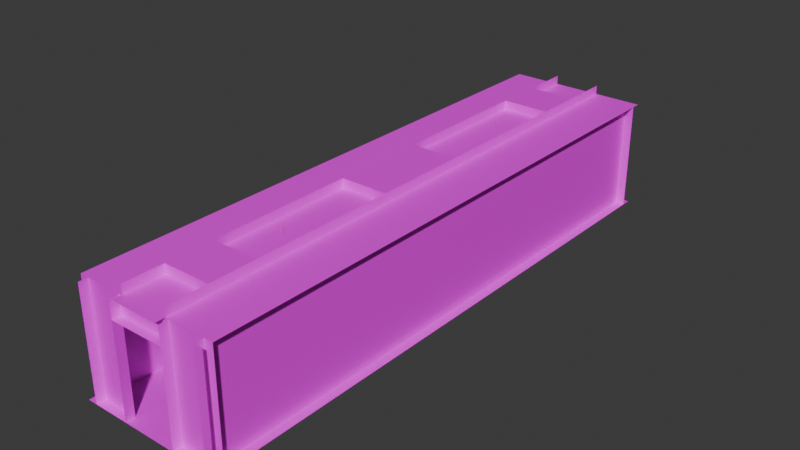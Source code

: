 # Source: ez_hall1.blend  (saved by Blender 4.5.90; exported with 4.5.12 LTS)
import bpy
from mathutils import Matrix  # noqa: F401  (used for matrix-valued properties, if any)

bpy.ops.wm.read_factory_settings(use_empty=True)
scene = bpy.context.scene
scene.name = 'Scene'

# ---- images (referenced by path relative to the original .blend; pixels are not part of the script)
import os
ASSET_DIR = os.environ.get("B2B_ASSET_DIR", "")  # directory of the original .blend (textures are referenced by path, not embedded)
HERE = os.path.dirname(os.path.abspath(__file__))  # packed textures are extracted next to this script under _unpacked/

def load_image(name, relpath, width, height, colorspace="sRGB"):
    """Load a texture the original file referenced (path relative to the .blend, or extracted next to this script)."""
    p = next((c for c in (os.path.join(HERE, relpath), os.path.join(ASSET_DIR, relpath)) if relpath and os.path.exists(c)), "")
    if p:
        img = bpy.data.images.load(p, check_existing=True)
        img.name = name
    else:  # same state as the original file: an image datablock whose file is absent (Cycles renders it pink)
        img = bpy.data.images.new(name, width, height)
        img.source = "FILE"
        img.filepath = "//" + (relpath or name)
    img.colorspace_settings.name = colorspace
    return img
img_2_office_lamps_dif_jpg = load_image('2_office_lamps_dif.jpg', '2_office_lamps_dif.jpg', 1024, 1024, 'sRGB')
img_officewall_jpg = load_image('officewall.jpg', 'officewall.jpg', 1024, 1024, 'sRGB')
img_room2z3_lm1_png = load_image('room2z3_lm1.png', 'room2z3_lm1.png', 1024, 1024, 'Non-Color')
img_ceiling_jpg = load_image('ceiling.jpg', 'ceiling.jpg', 1024, 1024, 'sRGB')
img_misc_jpg = load_image('misc.jpg', 'misc.jpg', 1024, 1024, 'sRGB')
img_tilefloor_jpg = load_image('tilefloor.jpg', 'tilefloor.jpg', 1024, 1024, 'sRGB')
img_metal_jpg = load_image('metal.jpg', 'metal.jpg', 1024, 1024, 'sRGB')
img_metalpanels_jpg = load_image('metalpanels.jpg', 'metalpanels.jpg', 1024, 1024, 'sRGB')

# ---- materials (node trees are filled in below, after node groups)
mat_2_office_lamps_dif = bpy.data.materials.new('2_office_lamps_dif')
mat_officewall = bpy.data.materials.new('officewall')
mat_ceiling = bpy.data.materials.new('ceiling')
mat_misc = bpy.data.materials.new('misc')
mat_tilefloor = bpy.data.materials.new('tilefloor')
mat_metal = bpy.data.materials.new('metal')
mat_metalpanels = bpy.data.materials.new('metalpanels')

# ---- material node trees
mat_2_office_lamps_dif.use_nodes = True; mat_2_office_lamps_dif.node_tree.nodes.clear()
_N = mat_2_office_lamps_dif.node_tree.nodes; _L = mat_2_office_lamps_dif.node_tree.links
n0 = _N.new('ShaderNodeOutputMaterial'); n0.name = 'Material Output'; n0.location = (600, 0)
n1 = _N.new('ShaderNodeBsdfPrincipled'); n1.name = 'Principled BSDF'; n1.location = (350, 0)
n2 = _N.new('ShaderNodeTexImage'); n2.name = 'Image Texture'; n2.location = (-600, 100)
n2.image = img_2_office_lamps_dif_jpg
_L.new(n1.outputs[0], n0.inputs[0])
_L.new(n2.outputs[0], n1.inputs[0])
n0.is_active_output = True
mat_officewall.use_nodes = True; mat_officewall.node_tree.nodes.clear()
_N = mat_officewall.node_tree.nodes; _L = mat_officewall.node_tree.links
n0 = _N.new('ShaderNodeOutputMaterial'); n0.name = 'Material Output'; n0.location = (600, 0)
n1 = _N.new('ShaderNodeBsdfPrincipled'); n1.name = 'Principled BSDF'; n1.location = (350, 0)
n2 = _N.new('ShaderNodeTexImage'); n2.name = 'Image Texture'; n2.location = (-600, 100)
n2.image = img_officewall_jpg
n3 = _N.new('ShaderNodeTexImage'); n3.name = 'Image Texture.001'; n3.location = (-600, 300)
n3.image = img_room2z3_lm1_png
_L.new(n1.outputs[0], n0.inputs[0])
_L.new(n2.outputs[0], n1.inputs[0])
n0.is_active_output = True
mat_ceiling.use_nodes = True; mat_ceiling.node_tree.nodes.clear()
_N = mat_ceiling.node_tree.nodes; _L = mat_ceiling.node_tree.links
n0 = _N.new('ShaderNodeOutputMaterial'); n0.name = 'Material Output'; n0.location = (600, 0)
n1 = _N.new('ShaderNodeBsdfPrincipled'); n1.name = 'Principled BSDF'; n1.location = (350, 0)
n2 = _N.new('ShaderNodeTexImage'); n2.name = 'Image Texture'; n2.location = (-600, 100)
n2.image = img_ceiling_jpg
n3 = _N.new('ShaderNodeTexImage'); n3.name = 'Image Texture.001'; n3.location = (-600, 300)
n3.image = img_room2z3_lm1_png
_L.new(n1.outputs[0], n0.inputs[0])
_L.new(n2.outputs[0], n1.inputs[0])
n0.is_active_output = True
mat_misc.use_nodes = True; mat_misc.node_tree.nodes.clear()
_N = mat_misc.node_tree.nodes; _L = mat_misc.node_tree.links
n0 = _N.new('ShaderNodeOutputMaterial'); n0.name = 'Material Output'; n0.location = (600, 0)
n1 = _N.new('ShaderNodeBsdfPrincipled'); n1.name = 'Principled BSDF'; n1.location = (350, 0)
n2 = _N.new('ShaderNodeTexImage'); n2.name = 'Image Texture'; n2.location = (-600, 100)
n2.image = img_misc_jpg
n3 = _N.new('ShaderNodeTexImage'); n3.name = 'Image Texture.001'; n3.location = (-600, 300)
n3.image = img_room2z3_lm1_png
_L.new(n1.outputs[0], n0.inputs[0])
_L.new(n2.outputs[0], n1.inputs[0])
n0.is_active_output = True
mat_tilefloor.use_nodes = True; mat_tilefloor.node_tree.nodes.clear()
_N = mat_tilefloor.node_tree.nodes; _L = mat_tilefloor.node_tree.links
n0 = _N.new('ShaderNodeOutputMaterial'); n0.name = 'Material Output'; n0.location = (600, 0)
n1 = _N.new('ShaderNodeBsdfPrincipled'); n1.name = 'Principled BSDF'; n1.location = (350, 0)
n2 = _N.new('ShaderNodeTexImage'); n2.name = 'Image Texture'; n2.location = (-600, 100)
n2.image = img_tilefloor_jpg
n3 = _N.new('ShaderNodeTexImage'); n3.name = 'Image Texture.001'; n3.location = (-600, 300)
n3.image = img_room2z3_lm1_png
_L.new(n1.outputs[0], n0.inputs[0])
_L.new(n2.outputs[0], n1.inputs[0])
n0.is_active_output = True
mat_metal.use_nodes = True; mat_metal.node_tree.nodes.clear()
_N = mat_metal.node_tree.nodes; _L = mat_metal.node_tree.links
n0 = _N.new('ShaderNodeOutputMaterial'); n0.name = 'Material Output'; n0.location = (600, 0)
n1 = _N.new('ShaderNodeBsdfPrincipled'); n1.name = 'Principled BSDF'; n1.location = (350, 0)
n2 = _N.new('ShaderNodeTexImage'); n2.name = 'Image Texture'; n2.location = (-600, 100)
n2.image = img_metal_jpg
n3 = _N.new('ShaderNodeTexImage'); n3.name = 'Image Texture.001'; n3.location = (-600, 300)
n3.image = img_room2z3_lm1_png
_L.new(n1.outputs[0], n0.inputs[0])
_L.new(n2.outputs[0], n1.inputs[0])
n0.is_active_output = True
mat_metalpanels.use_nodes = True; mat_metalpanels.node_tree.nodes.clear()
_N = mat_metalpanels.node_tree.nodes; _L = mat_metalpanels.node_tree.links
n0 = _N.new('ShaderNodeOutputMaterial'); n0.name = 'Material Output'; n0.location = (600, 0)
n1 = _N.new('ShaderNodeBsdfPrincipled'); n1.name = 'Principled BSDF'; n1.location = (350, 0)
n2 = _N.new('ShaderNodeTexImage'); n2.name = 'Image Texture'; n2.location = (-600, 100)
n2.image = img_metalpanels_jpg
n3 = _N.new('ShaderNodeTexImage'); n3.name = 'Image Texture.001'; n3.location = (-600, 300)
n3.image = img_room2z3_lm1_png
_L.new(n1.outputs[0], n0.inputs[0])
_L.new(n2.outputs[0], n1.inputs[0])
n0.is_active_output = True

# ---- world
world_world = bpy.data.worlds.new('World'); scene.world = world_world
world_world.use_nodes = True; world_world.node_tree.nodes.clear()
_N = world_world.node_tree.nodes; _L = world_world.node_tree.links
n0 = _N.new('ShaderNodeOutputWorld'); n0.name = 'World Output'; n0.location = (300, 300)
n1 = _N.new('ShaderNodeBackground'); n1.name = 'Background'; n1.location = (10, 300)
n1.inputs[0].default_value = (0.05088, 0.05088, 0.05088, 1.0)
_L.new(n1.outputs[0], n0.inputs[0])
n0.is_active_output = True
world_world.color = (0.05088, 0.05088, 0.05088)
world_world.sun_shadow_jitter_overblur = 0.0

# ---- meshes
me_2_office_lamps_dif_0 = bpy.data.meshes.new('2_office_lamps_dif_0')
me_2_office_lamps_dif_0.from_pydata([(0.09895, -3.406, -0.334), (-0.0003934, -3.199, -0.2091), (-0.0003934, -3.428, -0.334), (0.1786, -3.057, -0.334), (0.09895, -2.993, -0.334), (-0.0003934, -2.97, -0.334), (-0.1794, -3.342, -0.334), (-0.1794, -3.057, -0.334), (-0.09974, -2.993, -0.334), (-0.07653, -3.224, -0.1513), (-0.04745, -3.264, -0.1513), (-0.05527, -3.275, -0.2459), (-0.08918, -3.228, -0.2459), (-0.07653, -3.175, -0.1513), (-0.08918, -3.17, -0.2459), (-0.04745, -3.135, -0.1513), (-0.0003934, -3.106, -0.2459), (0.05448, -3.275, -0.2459), (0.0884, -3.228, -0.2459), (0.07574, -3.175, -0.1513), (0.04666, -3.135, -0.1513), (0.05448, -3.124, -0.2459), (-0.0003934, -3.279, -0.1513), (0.1476, -3.317, -0.2893), (0.1841, -3.241, -0.2893), (0.08171, -3.37, -0.2893), (0.1786, -3.342, -0.334), (0.2228, -3.25, -0.334), (0.0884, -3.17, -0.2459), (0.1841, -3.157, -0.2893), (0.2228, -3.148, -0.334), (0.08171, -3.029, -0.2893), (-0.0003934, -3.01, -0.2893), (-0.1483, -3.081, -0.2893), (-0.0003934, -3.389, -0.2893), (-0.0003934, -3.293, -0.2459), (-0.0825, -3.37, -0.2893), (-0.09974, -3.406, -0.334), (-0.1483, -3.317, -0.2893), (-0.1849, -3.241, -0.2893), (-0.2236, -3.25, -0.334), (-0.05527, -3.124, -0.2459), (-0.1849, -3.157, -0.2893), (-0.2236, -3.148, -0.334), (-0.0003934, -3.197, 0.334), (-0.002459, -3.199, 0.334), (0.001672, -3.199, -0.1646), (0.001672, -3.199, 0.334), (-0.0003934, -3.201, -0.1646), (-0.0003934, -3.201, 0.334), (-0.0003934, -3.197, -0.1646), (-0.002459, -3.199, -0.1646), (-0.0003934, -3.164, -0.2247), (-0.0337, -3.142, -0.2647), (-0.03114, -3.182, -0.2247), (-0.05808, -3.166, -0.2647), (-0.06701, -3.199, -0.2647), (-0.03114, -3.217, -0.2247), (-0.05808, -3.233, -0.2647), (-0.0337, -3.257, -0.2647), (-0.0003934, -3.235, -0.2247), (-0.02924, -3.149, -0.2777), (-0.0003934, -3.142, -0.2777), (-0.05808, -3.199, -0.2777), (-0.05035, -3.228, -0.2777), (-0.02924, -3.249, -0.2777), (0.03291, -3.257, -0.2647), (-0.0003934, -3.266, -0.2647), (0.03035, -3.217, -0.2247), (0.05729, -3.233, -0.2647), (0.06622, -3.199, -0.2647), (0.03035, -3.182, -0.2247), (0.05729, -3.166, -0.2647), (0.03291, -3.142, -0.2647), (-0.0003934, -3.133, -0.2647), (0.02845, -3.249, -0.2777), (-0.0003934, -3.257, -0.2777), (0.04957, -3.228, -0.2777), (0.05729, -3.199, -0.2777), (0.04957, -3.17, -0.2777), (0.02845, -3.149, -0.2777), (-0.01705, -3.17, -0.2873), (-0.0003934, -3.166, -0.2873), (-0.02924, -3.183, -0.2873), (-0.05035, -3.17, -0.2777), (-0.0337, -3.199, -0.2873), (-0.02924, -3.216, -0.2873), (-0.01705, -3.228, -0.2873), (-0.0003934, -3.233, -0.2873), (0.01626, -3.228, -0.2873), (0.02845, -3.216, -0.2873), (0.03291, -3.199, -0.2873), (0.02845, -3.183, -0.2873), (0.01626, -3.17, -0.2873), (-0.0003934, -3.199, -0.2907), (0.1476, -3.081, -0.2893), (-0.0825, -3.029, -0.2893), (-0.0003934, -3.119, -0.1513), (0.07574, -3.224, -0.1513), (0.04666, -3.264, -0.1513), (0.0003933, 3.199, -0.2091), (-0.2228, 3.25, -0.334), (-0.1786, 3.057, -0.334), (-0.09895, 2.993, -0.334), (0.2236, 3.148, -0.334), (0.04745, 3.264, -0.1513), (0.07653, 3.175, -0.1513), (0.07653, 3.224, -0.1513), (0.05527, 3.275, -0.2459), (0.08918, 3.228, -0.2459), (0.04745, 3.135, -0.1513), (0.05527, 3.124, -0.2459), (0.0003933, 3.106, -0.2459), (-0.0884, 3.228, -0.2459), (-0.04666, 3.264, -0.1513), (-0.07574, 3.175, -0.1513), (-0.04666, 3.135, -0.1513), (0.0003934, 3.279, -0.1513), (-0.1476, 3.317, -0.2893), (-0.1841, 3.241, -0.2893), (-0.05448, 3.275, -0.2459), (-0.09895, 3.406, -0.334), (0.0003935, 3.389, -0.2893), (-0.08171, 3.37, -0.2893), (-0.1786, 3.342, -0.334), (-0.0884, 3.17, -0.2459), (-0.1841, 3.157, -0.2893), (-0.2228, 3.148, -0.334), (-0.08171, 3.029, -0.2893), (0.0003932, 3.01, -0.2893), (-0.05448, 3.124, -0.2459), (0.1794, 3.057, -0.334), (0.1483, 3.081, -0.2893), (0.09974, 2.993, -0.334), (0.0003932, 2.97, -0.334), (0.0825, 3.37, -0.2893), (0.0003935, 3.428, -0.334), (0.09974, 3.406, -0.334), (0.1483, 3.317, -0.2893), (0.1794, 3.342, -0.334), (0.1849, 3.241, -0.2893), (0.2236, 3.25, -0.334), (0.08918, 3.17, -0.2459), (0.1849, 3.157, -0.2893), (0.0003933, 3.201, 0.334), (0.0003933, 3.197, 0.334), (-0.001672, 3.199, -0.1646), (-0.001672, 3.199, 0.334), (0.0003933, 3.197, -0.1646), (0.0003933, 3.201, -0.1646), (0.002459, 3.199, 0.334), (0.002459, 3.199, -0.1646), (0.0337, 3.142, -0.2647), (0.0003933, 3.133, -0.2647), (0.03114, 3.182, -0.2247), (0.05808, 3.166, -0.2647), (0.06701, 3.199, -0.2647), (0.03114, 3.217, -0.2247), (0.05808, 3.233, -0.2647), (0.0337, 3.257, -0.2647), (0.0003934, 3.266, -0.2647), (0.02924, 3.149, -0.2777), (0.05035, 3.17, -0.2777), (0.05808, 3.199, -0.2777), (0.02924, 3.249, -0.2777), (0.0003934, 3.257, -0.2777), (0.0003934, 3.235, -0.2247), (-0.03291, 3.257, -0.2647), (-0.03035, 3.217, -0.2247), (-0.05729, 3.233, -0.2647), (-0.06622, 3.199, -0.2647), (-0.03035, 3.182, -0.2247), (-0.05729, 3.166, -0.2647), (-0.03291, 3.142, -0.2647), (0.0003933, 3.164, -0.2247), (-0.02845, 3.249, -0.2777), (-0.04957, 3.228, -0.2777), (-0.05729, 3.199, -0.2777), (-0.04957, 3.17, -0.2777), (-0.02845, 3.149, -0.2777), (0.01705, 3.17, -0.2873), (0.0003933, 3.142, -0.2777), (0.0003933, 3.166, -0.2873), (0.02924, 3.183, -0.2873), (0.0337, 3.199, -0.2873), (0.02924, 3.216, -0.2873), (0.05035, 3.228, -0.2777), (0.01705, 3.228, -0.2873), (0.0003934, 3.233, -0.2873), (-0.01626, 3.228, -0.2873), (-0.02845, 3.216, -0.2873), (-0.03291, 3.199, -0.2873), (-0.02845, 3.183, -0.2873), (-0.01626, 3.17, -0.2873), (0.0003933, 3.199, -0.2907), (0.0003934, 3.293, -0.2459), (-0.1476, 3.081, -0.2893), (0.0825, 3.029, -0.2893), (0.0003933, 3.119, -0.1513), (-0.07574, 3.224, -0.1513)], [], [(0, 2, 1), (26, 0, 1), (27, 26, 1), (30, 27, 1), (3, 30, 1), (4, 3, 1), (5, 4, 1), (37, 1, 2), (6, 1, 37), (40, 1, 6), (43, 1, 40), (7, 1, 43), (8, 1, 7), (5, 1, 8), (9, 10, 22), (98, 19, 97, 15), (107, 109, 108, 105), (18, 28, 19, 98), (28, 21, 20, 19), (120, 113, 199, 114), (9, 12, 11, 10), (198, 112, 111, 110), (39, 12, 14, 42), (97, 16, 41, 15), (35, 17, 99, 22), (125, 130, 116, 115), (12, 39, 38, 11), (5, 32, 31, 4), (37, 36, 38, 6), (6, 38, 39, 40), (142, 143, 140, 109), (40, 39, 42, 43), (43, 42, 33, 7), (131, 132, 197, 133), (120, 195, 122, 123), (103, 128, 196, 102), (26, 23, 25, 0), (8, 96, 32, 5), (17, 35, 34, 25), (0, 25, 34, 2), (124, 118, 123, 121), (101, 119, 118, 124), (132, 143, 142, 111), (127, 126, 119, 101), (139, 138, 140, 141), (144, 147, 145, 150), (149, 146, 147, 144), (145, 147, 146, 148), (44, 47, 46, 50), (47, 49, 48, 46), (52, 74, 53), (71, 72, 73, 52), (54, 55, 56), (157, 154, 156, 158), (60, 66, 69, 68), (60, 59, 67), (62, 74, 73, 80), (162, 155, 152, 161), (79, 72, 70, 78), (78, 70, 69, 77), (61, 53, 74, 62), (164, 159, 158, 186), (60, 67, 66), (174, 171, 173, 153), (57, 54, 56, 58), (71, 70, 72), (166, 157, 159, 160), (52, 73, 74), (76, 67, 59, 65), (65, 59, 58, 64), (165, 160, 159, 164), (178, 172, 170, 177), (84, 55, 53, 61), (181, 153, 173, 179), (80, 93, 82, 62), (183, 162, 161, 180), (92, 79, 78, 91), (182, 181, 179, 193), (190, 176, 175, 189), (89, 75, 76, 88), (91, 78, 77, 90), (87, 65, 64, 86), (86, 64, 63, 85), (184, 163, 162, 183), (83, 84, 61, 81), (181, 182, 180, 161), (94, 81, 82), (94, 83, 81), (94, 85, 83), (94, 86, 85), (94, 87, 86), (94, 88, 87), (94, 89, 88), (94, 90, 89), (94, 91, 90), (94, 92, 91), (94, 93, 92), (94, 82, 93), (17, 25, 23), (122, 195, 108, 135), (95, 31, 21), (96, 33, 41), (24, 29, 28, 18), (130, 125, 126, 196), (11, 38, 36), (19, 20, 97), (114, 106, 107, 117), (114, 199, 110, 106), (31, 32, 16, 21), (14, 41, 33, 42), (121, 136, 100), (124, 121, 100), (101, 124, 100), (127, 101, 100), (102, 127, 100), (103, 102, 100), (134, 103, 100), (137, 100, 136), (139, 100, 137), (141, 100, 139), (104, 100, 141), (131, 100, 104), (133, 100, 131), (134, 100, 133), (107, 105, 117), (195, 120, 114, 117), (113, 125, 115, 199), (105, 108, 195, 117), (130, 112, 198, 116), (17, 18, 98, 99), (13, 14, 12, 9), (110, 111, 142, 106), (21, 16, 97, 20), (14, 13, 15, 41), (10, 11, 35, 22), (21, 28, 29, 95), (135, 137, 136, 122), (137, 135, 138, 139), (41, 16, 32, 96), (163, 156, 155, 162), (141, 140, 143, 104), (104, 143, 132, 131), (2, 34, 36, 37), (111, 112, 129, 197), (7, 33, 96, 8), (4, 31, 95, 3), (129, 134, 133, 197), (188, 165, 164, 187), (3, 95, 29, 30), (121, 123, 122, 136), (102, 196, 126, 127), (23, 24, 18, 17), (134, 129, 128, 103), (27, 24, 23, 26), (106, 142, 109, 107), (99, 98, 15, 13), (51, 48, 49, 45), (45, 44, 50, 51), (150, 145, 148, 151), (174, 153, 152), (199, 115, 198, 110), (154, 155, 156), (54, 52, 53, 55), (157, 158, 159), (167, 168, 166, 160), (30, 29, 24, 27), (77, 69, 66, 75), (63, 56, 55, 84), (177, 170, 169, 176), (176, 169, 167, 175), (175, 167, 160, 165), (57, 58, 59, 60), (168, 167, 169), (68, 69, 70, 71), (171, 170, 172), (171, 172, 173), (174, 152, 155, 154), (186, 158, 156, 163), (179, 173, 172, 178), (75, 66, 67, 76), (64, 58, 56, 63), (80, 73, 72, 79), (161, 152, 153, 181), (90, 77, 75, 89), (193, 179, 178, 192), (118, 119, 113, 120), (191, 177, 176, 190), (192, 178, 177, 191), (189, 175, 165, 188), (185, 186, 163, 184), (186, 185, 187, 164), (88, 76, 65, 87), (84, 83, 85, 63), (81, 61, 62, 82), (93, 80, 79, 92), (194, 180, 182), (194, 183, 180), (194, 184, 183), (194, 185, 184), (194, 187, 185), (194, 188, 187), (194, 189, 188), (194, 190, 189), (194, 191, 190), (194, 192, 191), (194, 193, 192), (194, 182, 193), (120, 123, 118), (128, 129, 112, 130), (196, 128, 130), (197, 132, 111), (119, 126, 125, 113), (168, 169, 170, 171), (108, 138, 135), (115, 116, 198), (99, 13, 9, 22), (49, 47, 44, 45), (34, 35, 11, 36), (144, 150, 151, 149), (109, 140, 138, 108)])
_uv = me_2_office_lamps_dif_0.uv_layers.new(name='DiffuseUVMap')
_uv.uv.foreach_set('vector', [0.4287, 0.3659, 0.3951, 0.4389, 0.7006, 0.5256, 0.4753, 0.3018, 0.4287, 0.3659, 0.7006, 0.5256, 0.5431, 0.2535, 0.4753, 0.3018, 0.7006, 0.5256, 0.616, 0.2205, 0.5431, 0.2535, 0.7006, 0.5256, 0.6992, 0.21, 0.616, 0.2205, 0.7006, 0.5256, 0.7787, 0.2193, 0.6992, 0.21, 0.7006, 0.5256, 0.854, 0.2484, 0.7787, 0.2193, 0.7006, 0.5256, 0.4287, 0.3659, 0.7006, 0.5256, 0.3951, 0.4389, 0.4753, 0.3018, 0.7006, 0.5256, 0.4287, 0.3659, 0.5431, 0.2535, 0.7006, 0.5256, 0.4753, 0.3018, 0.616, 0.2205, 0.7006, 0.5256, 0.5431, 0.2535, 0.6992, 0.21, 0.7006, 0.5256, 0.616, 0.2205, 0.7787, 0.2193, 0.7006, 0.5256, 0.6992, 0.21, 0.854, 0.2484, 0.7006, 0.5256, 0.7787, 0.2193, 0.6516, 0.9127, 0.6854, 0.8882, 0.6983, 0.8485, 0.6516, 0.7844, 0.61, 0.7844, 0.5633, 0.8485, 0.5762, 0.8882, 0.5178, 0.2086, 0.4962, 0.0079, 0.4519, 0.0133, 0.4782, 0.2145, 0.7728, 0.0071, 0.7282, 0.0033, 0.7128, 0.2053, 0.7522, 0.2091, 0.7282, 0.0033, 0.6807, 0.0023, 0.674, 0.2034, 0.7128, 0.2053, 0.8197, 0.0131, 0.7728, 0.0071, 0.7522, 0.2091, 0.7921, 0.2145, 0.5178, 0.2086, 0.4962, 0.0079, 0.4519, 0.0133, 0.4782, 0.2145, 0.6354, 0.2031, 0.6351, 0.0025, 0.589, 0.0033, 0.5955, 0.2031, 0.7872, 0.7274, 0.6894, 0.796, 0.6557, 0.757, 0.7446, 0.6747, 0.6354, 0.2031, 0.6351, 0.0025, 0.589, 0.0033, 0.5955, 0.2031, 0.8575, 0.0198, 0.8197, 0.0131, 0.7921, 0.2145, 0.8305, 0.2196, 0.7282, 0.0033, 0.6807, 0.0023, 0.674, 0.2034, 0.7128, 0.2053, 0.6894, 0.796, 0.7872, 0.7274, 0.8129, 0.7887, 0.707, 0.8463, 0.5596, 0.5091, 0.5596, 0.6077, 0.4964, 0.6169, 0.4754, 0.5229, 0.9237, 0.8364, 0.8262, 0.8522, 0.8129, 0.7887, 0.9062, 0.755, 0.9062, 0.755, 0.8129, 0.7887, 0.7872, 0.7274, 0.8686, 0.6764, 0.6557, 0.757, 0.7446, 0.6747, 0.7872, 0.7274, 0.6894, 0.796, 0.8686, 0.6764, 0.7872, 0.7274, 0.7446, 0.6747, 0.8134, 0.6041, 0.8134, 0.6041, 0.7446, 0.6747, 0.6898, 0.6332, 0.7346, 0.5437, 0.7346, 0.5437, 0.6898, 0.6332, 0.6295, 0.6124, 0.6442, 0.5148, 0.408, 0.851, 0.4049, 0.8969, 0.2846, 0.9122, 0.2851, 0.8465, 0.4754, 0.5229, 0.4964, 0.6169, 0.4361, 0.6365, 0.3882, 0.5536, 0.2202, 0.7456, 0.3053, 0.7797, 0.2851, 0.8465, 0.1935, 0.8264, 0.6442, 0.5148, 0.6295, 0.6124, 0.5596, 0.6077, 0.5596, 0.5091, 0.408, 0.851, 0.4049, 0.8969, 0.2846, 0.9122, 0.2851, 0.8465, 0.1935, 0.8264, 0.2851, 0.8465, 0.2846, 0.9122, 0.1919, 0.9059, 0.2202, 0.7456, 0.3053, 0.7797, 0.2851, 0.8465, 0.1935, 0.8264, 0.266, 0.6713, 0.3407, 0.7245, 0.3053, 0.7797, 0.2202, 0.7456, 0.6898, 0.6332, 0.7446, 0.6747, 0.6557, 0.757, 0.6171, 0.7331, 0.3182, 0.6025, 0.379, 0.6761, 0.3407, 0.7245, 0.266, 0.6713, 0.9062, 0.755, 0.8129, 0.7887, 0.7872, 0.7274, 0.8686, 0.6764, 0.8579, 0.3154, 0.8476, 0.3154, 0.8476, 0.3052, 0.8579, 0.3052, 0.8476, 0.3555, 0.8372, 0.3555, 0.8372, 0.3154, 0.8476, 0.3154, 0.8268, 0.3154, 0.8372, 0.3154, 0.8372, 0.3555, 0.8268, 0.3555, 0.8268, 0.3154, 0.8372, 0.3154, 0.8372, 0.3555, 0.8268, 0.3555, 0.8372, 0.3154, 0.8476, 0.3154, 0.8476, 0.3555, 0.8372, 0.3555, 0.3333, 0.3352, 0.3003, 0.2479, 0.3261, 0.2555, 0.3965, 0.3441, 0.4084, 0.2601, 0.4367, 0.2542, 0.4283, 0.3335, 0.3659, 0.3453, 0.3537, 0.261, 0.3815, 0.2622, 0.3965, 0.3441, 0.3659, 0.3453, 0.3815, 0.2622, 0.4084, 0.2601, 0.3333, 0.3352, 0.3261, 0.2555, 0.3537, 0.261, 0.3659, 0.3453, 0.4283, 0.3335, 0.4367, 0.2542, 0.463, 0.2441, 0.4418, 0.2283, 0.463, 0.2441, 0.4367, 0.2542, 0.4238, 0.2092, 0.3567, 0.2272, 0.3537, 0.261, 0.3261, 0.2555, 0.3387, 0.2092, 0.4063, 0.2267, 0.4084, 0.2601, 0.3815, 0.2622, 0.3813, 0.2343, 0.3813, 0.2343, 0.3815, 0.2622, 0.3537, 0.261, 0.3567, 0.2272, 0.3387, 0.2092, 0.3261, 0.2555, 0.3003, 0.2479, 0.3322, 0.1846, 0.4238, 0.2092, 0.4367, 0.2542, 0.4084, 0.2601, 0.4063, 0.2267, 0.3333, 0.3352, 0.3003, 0.2479, 0.3261, 0.2555, 0.4283, 0.3335, 0.3965, 0.3441, 0.4367, 0.2542, 0.463, 0.2441, 0.3965, 0.3441, 0.3659, 0.3453, 0.3815, 0.2622, 0.4084, 0.2601, 0.3965, 0.3441, 0.3815, 0.2622, 0.4084, 0.2601, 0.4283, 0.3335, 0.3965, 0.3441, 0.4367, 0.2542, 0.463, 0.2441, 0.4283, 0.3335, 0.4367, 0.2542, 0.463, 0.2441, 0.4418, 0.2283, 0.463, 0.2441, 0.4367, 0.2542, 0.4238, 0.2092, 0.4238, 0.2092, 0.4367, 0.2542, 0.4084, 0.2601, 0.4063, 0.2267, 0.4418, 0.2283, 0.463, 0.2441, 0.4367, 0.2542, 0.4238, 0.2092, 0.4063, 0.2267, 0.4084, 0.2601, 0.3815, 0.2622, 0.3813, 0.2343, 0.3567, 0.2272, 0.3537, 0.261, 0.3261, 0.2555, 0.3387, 0.2092, 0.4418, 0.2283, 0.463, 0.2441, 0.4367, 0.2542, 0.4238, 0.2092, 0.4238, 0.2092, 0.4058, 0.1992, 0.4096, 0.185, 0.4304, 0.1846, 0.3955, 0.1604, 0.4058, 0.1421, 0.4238, 0.1601, 0.4058, 0.1708, 0.3955, 0.2096, 0.4063, 0.2267, 0.3813, 0.2343, 0.3813, 0.2134, 0.4096, 0.185, 0.4304, 0.1846, 0.4238, 0.2092, 0.4058, 0.1992, 0.3671, 0.2096, 0.3567, 0.2272, 0.3387, 0.2092, 0.3567, 0.1992, 0.3567, 0.1992, 0.3387, 0.2092, 0.3322, 0.1846, 0.3529, 0.185, 0.3813, 0.2134, 0.3813, 0.2343, 0.3567, 0.2272, 0.3671, 0.2096, 0.3567, 0.1708, 0.3387, 0.1601, 0.3567, 0.1421, 0.3671, 0.1604, 0.3671, 0.1604, 0.3567, 0.1421, 0.3813, 0.1355, 0.3813, 0.1566, 0.3813, 0.1566, 0.3813, 0.1355, 0.4058, 0.1421, 0.3955, 0.1604, 0.3955, 0.1604, 0.4058, 0.1421, 0.4238, 0.1601, 0.4058, 0.1708, 0.4304, 0.1846, 0.4096, 0.185, 0.4058, 0.1708, 0.4238, 0.1601, 0.3813, 0.1851, 0.4058, 0.1708, 0.4096, 0.185, 0.3813, 0.1851, 0.3955, 0.1604, 0.4058, 0.1708, 0.3813, 0.1851, 0.3813, 0.1566, 0.3955, 0.1604, 0.3813, 0.1851, 0.3671, 0.1604, 0.3813, 0.1566, 0.3813, 0.1851, 0.3567, 0.1708, 0.3671, 0.1604, 0.3813, 0.1851, 0.3529, 0.185, 0.3567, 0.1708, 0.3813, 0.1851, 0.3567, 0.1992, 0.3529, 0.185, 0.3813, 0.1851, 0.3671, 0.2096, 0.3567, 0.1992, 0.3813, 0.1851, 0.3813, 0.2134, 0.3671, 0.2096, 0.3813, 0.1851, 0.3955, 0.2096, 0.3813, 0.2134, 0.3813, 0.1851, 0.4058, 0.1992, 0.3955, 0.2096, 0.3813, 0.1851, 0.4096, 0.185, 0.4058, 0.1992, 0.408, 0.851, 0.2851, 0.8465, 0.3053, 0.7797, 0.827, 0.9144, 0.7097, 0.8903, 0.707, 0.8463, 0.8262, 0.8522, 0.4361, 0.6365, 0.4964, 0.6169, 0.5191, 0.7362, 0.6295, 0.6124, 0.6898, 0.6332, 0.6171, 0.7331, 0.3407, 0.7245, 0.379, 0.6761, 0.4669, 0.7597, 0.4327, 0.8009, 0.5191, 0.7362, 0.4669, 0.7597, 0.379, 0.6761, 0.4361, 0.6365, 0.707, 0.8463, 0.8129, 0.7887, 0.8262, 0.8522, 0.61, 0.7844, 0.5762, 0.8089, 0.5633, 0.8485, 0.6854, 0.8089, 0.61, 0.9127, 0.6516, 0.9127, 0.6983, 0.8485, 0.6854, 0.8089, 0.6516, 0.7844, 0.5762, 0.8882, 0.61, 0.9127, 0.4964, 0.6169, 0.5596, 0.6077, 0.5698, 0.7279, 0.5191, 0.7362, 0.6557, 0.757, 0.6171, 0.7331, 0.6898, 0.6332, 0.7446, 0.6747, 0.4287, 0.3659, 0.3951, 0.4389, 0.7006, 0.5256, 0.4753, 0.3018, 0.4287, 0.3659, 0.7006, 0.5256, 0.5431, 0.2535, 0.4753, 0.3018, 0.7006, 0.5256, 0.616, 0.2205, 0.5431, 0.2535, 0.7006, 0.5256, 0.6992, 0.21, 0.616, 0.2205, 0.7006, 0.5256, 0.7787, 0.2193, 0.6992, 0.21, 0.7006, 0.5256, 0.854, 0.2484, 0.7787, 0.2193, 0.7006, 0.5256, 0.4287, 0.3659, 0.7006, 0.5256, 0.3951, 0.4389, 0.4753, 0.3018, 0.7006, 0.5256, 0.4287, 0.3659, 0.5431, 0.2535, 0.7006, 0.5256, 0.4753, 0.3018, 0.616, 0.2205, 0.7006, 0.5256, 0.5431, 0.2535, 0.6992, 0.21, 0.7006, 0.5256, 0.616, 0.2205, 0.7787, 0.2193, 0.7006, 0.5256, 0.6992, 0.21, 0.854, 0.2484, 0.7006, 0.5256, 0.7787, 0.2193, 0.6516, 0.9127, 0.6854, 0.8882, 0.6983, 0.8485, 0.8575, 0.0198, 0.8197, 0.0131, 0.7921, 0.2145, 0.8305, 0.2196, 0.7728, 0.0071, 0.7282, 0.0033, 0.7128, 0.2053, 0.7522, 0.2091, 0.4782, 0.2145, 0.4519, 0.0133, 0.4071, 0.0193, 0.4396, 0.2196, 0.6807, 0.0023, 0.6351, 0.0025, 0.6354, 0.2031, 0.674, 0.2034, 0.8197, 0.0131, 0.7728, 0.0071, 0.7522, 0.2091, 0.7921, 0.2145, 0.5556, 0.2056, 0.5429, 0.0039, 0.4962, 0.0079, 0.5178, 0.2086, 0.5955, 0.2031, 0.589, 0.0033, 0.5429, 0.0039, 0.5556, 0.2056, 0.6807, 0.0023, 0.6351, 0.0025, 0.6354, 0.2031, 0.674, 0.2034, 0.5429, 0.0039, 0.5556, 0.2056, 0.5955, 0.2031, 0.589, 0.0033, 0.4782, 0.2145, 0.4519, 0.0133, 0.4071, 0.0193, 0.4396, 0.2196, 0.5191, 0.7362, 0.4669, 0.7597, 0.379, 0.6761, 0.4361, 0.6365, 0.8262, 0.8522, 0.9237, 0.8364, 0.9257, 0.913, 0.827, 0.9144, 0.9237, 0.8364, 0.8262, 0.8522, 0.8129, 0.7887, 0.9062, 0.755, 0.6171, 0.7331, 0.5698, 0.7279, 0.5596, 0.6077, 0.6295, 0.6124, 0.3813, 0.2343, 0.3815, 0.2622, 0.3537, 0.261, 0.3567, 0.2272, 0.8686, 0.6764, 0.7872, 0.7274, 0.7446, 0.6747, 0.8134, 0.6041, 0.8134, 0.6041, 0.7446, 0.6747, 0.6898, 0.6332, 0.7346, 0.5437, 0.9257, 0.913, 0.827, 0.9144, 0.8262, 0.8522, 0.9237, 0.8364, 0.6171, 0.7331, 0.5698, 0.7279, 0.5596, 0.6077, 0.6295, 0.6124, 0.7346, 0.5437, 0.6898, 0.6332, 0.6295, 0.6124, 0.6442, 0.5148, 0.4754, 0.5229, 0.4964, 0.6169, 0.4361, 0.6365, 0.3882, 0.5536, 0.5596, 0.6077, 0.5596, 0.5091, 0.6442, 0.5148, 0.6295, 0.6124, 0.3529, 0.185, 0.3322, 0.1846, 0.3387, 0.1601, 0.3567, 0.1708, 0.3882, 0.5536, 0.4361, 0.6365, 0.379, 0.6761, 0.3182, 0.6025, 0.1935, 0.8264, 0.2851, 0.8465, 0.2846, 0.9122, 0.1919, 0.9059, 0.3882, 0.5536, 0.4361, 0.6365, 0.379, 0.6761, 0.3182, 0.6025, 0.3053, 0.7797, 0.3407, 0.7245, 0.4327, 0.8009, 0.408, 0.851, 0.5596, 0.5091, 0.5596, 0.6077, 0.4964, 0.6169, 0.4754, 0.5229, 0.266, 0.6713, 0.3407, 0.7245, 0.3053, 0.7797, 0.2202, 0.7456, 0.5556, 0.2056, 0.5429, 0.0039, 0.4962, 0.0079, 0.5178, 0.2086, 0.6854, 0.8089, 0.6516, 0.7844, 0.5762, 0.8882, 0.61, 0.9127, 0.8579, 0.3555, 0.8476, 0.3555, 0.8476, 0.3154, 0.8579, 0.3154, 0.8579, 0.3154, 0.8683, 0.3154, 0.8683, 0.3555, 0.8579, 0.3555, 0.8579, 0.3154, 0.8683, 0.3154, 0.8683, 0.3555, 0.8579, 0.3555, 0.3333, 0.3352, 0.3003, 0.2479, 0.3261, 0.2555, 0.6516, 0.7844, 0.61, 0.7844, 0.5633, 0.8485, 0.5762, 0.8882, 0.3659, 0.3453, 0.3537, 0.261, 0.3815, 0.2622, 0.3659, 0.3453, 0.3333, 0.3352, 0.3261, 0.2555, 0.3537, 0.261, 0.3965, 0.3441, 0.4084, 0.2601, 0.4367, 0.2542, 0.3261, 0.2555, 0.3659, 0.3453, 0.3333, 0.3352, 0.3003, 0.2479, 0.3182, 0.6025, 0.379, 0.6761, 0.3407, 0.7245, 0.266, 0.6713, 0.3567, 0.2272, 0.3537, 0.261, 0.3261, 0.2555, 0.3387, 0.2092, 0.3813, 0.2343, 0.3815, 0.2622, 0.3537, 0.261, 0.3567, 0.2272, 0.3813, 0.2343, 0.3815, 0.2622, 0.3537, 0.261, 0.3567, 0.2272, 0.3567, 0.2272, 0.3537, 0.261, 0.3261, 0.2555, 0.3387, 0.2092, 0.3387, 0.2092, 0.3261, 0.2555, 0.3003, 0.2479, 0.3322, 0.1846, 0.3965, 0.3441, 0.4084, 0.2601, 0.4367, 0.2542, 0.4283, 0.3335, 0.3659, 0.3453, 0.3261, 0.2555, 0.3537, 0.261, 0.3659, 0.3453, 0.3537, 0.261, 0.3815, 0.2622, 0.3965, 0.3441, 0.3965, 0.3441, 0.3815, 0.2622, 0.4084, 0.2601, 0.3965, 0.3441, 0.4084, 0.2601, 0.4367, 0.2542, 0.3333, 0.3352, 0.3261, 0.2555, 0.3537, 0.261, 0.3659, 0.3453, 0.4063, 0.2267, 0.4084, 0.2601, 0.3815, 0.2622, 0.3813, 0.2343, 0.4238, 0.2092, 0.4367, 0.2542, 0.4084, 0.2601, 0.4063, 0.2267, 0.3387, 0.2092, 0.3261, 0.2555, 0.3003, 0.2479, 0.3322, 0.1846, 0.4063, 0.2267, 0.4084, 0.2601, 0.3815, 0.2622, 0.3813, 0.2343, 0.4238, 0.2092, 0.4367, 0.2542, 0.4084, 0.2601, 0.4063, 0.2267, 0.3387, 0.2092, 0.3261, 0.2555, 0.3003, 0.2479, 0.3322, 0.1846, 0.3671, 0.2096, 0.3567, 0.2272, 0.3387, 0.2092, 0.3567, 0.1992, 0.4058, 0.1992, 0.4238, 0.2092, 0.4063, 0.2267, 0.3955, 0.2096, 0.3053, 0.7797, 0.3407, 0.7245, 0.4327, 0.8009, 0.408, 0.851, 0.3813, 0.2134, 0.3813, 0.2343, 0.3567, 0.2272, 0.3671, 0.2096, 0.3955, 0.2096, 0.4063, 0.2267, 0.3813, 0.2343, 0.3813, 0.2134, 0.3567, 0.1992, 0.3387, 0.2092, 0.3322, 0.1846, 0.3529, 0.185, 0.3671, 0.1604, 0.3567, 0.1421, 0.3813, 0.1355, 0.3813, 0.1566, 0.3567, 0.1421, 0.3671, 0.1604, 0.3567, 0.1708, 0.3387, 0.1601, 0.3529, 0.185, 0.3322, 0.1846, 0.3387, 0.1601, 0.3567, 0.1708, 0.4058, 0.1421, 0.3955, 0.1604, 0.3813, 0.1566, 0.3813, 0.1355, 0.4058, 0.1708, 0.4238, 0.1601, 0.4304, 0.1846, 0.4096, 0.185, 0.4058, 0.1992, 0.4238, 0.2092, 0.4063, 0.2267, 0.3955, 0.2096, 0.3813, 0.1851, 0.4058, 0.1708, 0.4096, 0.185, 0.3813, 0.1851, 0.3955, 0.1604, 0.4058, 0.1708, 0.3813, 0.1851, 0.3813, 0.1566, 0.3955, 0.1604, 0.3813, 0.1851, 0.3671, 0.1604, 0.3813, 0.1566, 0.3813, 0.1851, 0.3567, 0.1708, 0.3671, 0.1604, 0.3813, 0.1851, 0.3529, 0.185, 0.3567, 0.1708, 0.3813, 0.1851, 0.3567, 0.1992, 0.3529, 0.185, 0.3813, 0.1851, 0.3671, 0.2096, 0.3567, 0.1992, 0.3813, 0.1851, 0.3813, 0.2134, 0.3671, 0.2096, 0.3813, 0.1851, 0.3955, 0.2096, 0.3813, 0.2134, 0.3813, 0.1851, 0.4058, 0.1992, 0.3955, 0.2096, 0.3813, 0.1851, 0.4096, 0.185, 0.4058, 0.1992, 0.408, 0.851, 0.2851, 0.8465, 0.3053, 0.7797, 0.4964, 0.6169, 0.5596, 0.6077, 0.5698, 0.7279, 0.5191, 0.7362, 0.4361, 0.6365, 0.4964, 0.6169, 0.5191, 0.7362, 0.6295, 0.6124, 0.6898, 0.6332, 0.6171, 0.7331, 0.3407, 0.7245, 0.379, 0.6761, 0.4669, 0.7597, 0.4327, 0.8009, 0.3659, 0.3453, 0.3537, 0.261, 0.3815, 0.2622, 0.3965, 0.3441, 0.707, 0.8463, 0.8129, 0.7887, 0.8262, 0.8522, 0.61, 0.7844, 0.5762, 0.8089, 0.5633, 0.8485, 0.6854, 0.8089, 0.61, 0.9127, 0.6516, 0.9127, 0.6983, 0.8485, 0.8579, 0.3154, 0.8476, 0.3154, 0.8476, 0.3052, 0.8579, 0.3052, 0.827, 0.9144, 0.7097, 0.8903, 0.707, 0.8463, 0.8262, 0.8522, 0.8476, 0.3154, 0.8579, 0.3154, 0.8579, 0.3555, 0.8476, 0.3555, 0.6894, 0.796, 0.7872, 0.7274, 0.8129, 0.7887, 0.707, 0.8463])
_ca = me_2_office_lamps_dif_0.color_attributes.new('LightmapColor', 'FLOAT_COLOR', 'POINT')
_ca.data.foreach_set('color', [0.07843, 0.07843, 0.07843, 1.0, 0.07843, 0.07843, 0.07843, 1.0, 0.07843, 0.07843, 0.07843, 1.0, 0.3176, 0.3176, 0.3176, 1.0, 0.3569, 0.3569, 0.3569, 1.0, 0.3647, 0.3647, 0.3647, 1.0, 0.07843, 0.07843, 0.07843, 1.0, 0.3216, 0.3216, 0.3216, 1.0, 0.3569, 0.3569, 0.3569, 1.0, 0.2588, 0.2588, 0.2588, 1.0, 0.2667, 0.2667, 0.2667, 1.0, 0.4549, 0.4549, 0.4549, 1.0, 0.3098, 0.3098, 0.3098, 1.0, 0.07843, 0.07843, 0.07843, 1.0, 0.07843, 0.07843, 0.07843, 1.0, 0.07843, 0.07843, 0.07843, 1.0, 0.07843, 0.07843, 0.07843, 1.0, 0.4549, 0.4549, 0.4549, 1.0, 0.3137, 0.3137, 0.3137, 1.0, 0.07843, 0.07843, 0.07843, 1.0, 0.07843, 0.07843, 0.07843, 1.0, 0.07843, 0.07843, 0.07843, 1.0, 0.5333, 0.5333, 0.5333, 1.0, 0.4, 0.4, 0.4, 1.0, 0.2863, 0.2863, 0.2863, 1.0, 0.4784, 0.4784, 0.4784, 1.0, 0.4392, 0.4392, 0.4392, 1.0, 0.3137, 0.3137, 0.3137, 1.0, 0.07843, 0.07843, 0.07843, 1.0, 0.07843, 0.07843, 0.07843, 1.0, 0.07843, 0.07843, 0.07843, 1.0, 0.07843, 0.07843, 0.07843, 1.0, 0.07843, 0.07843, 0.07843, 1.0, 0.07843, 0.07843, 0.07843, 1.0, 0.498, 0.498, 0.498, 1.0, 0.5255, 0.5255, 0.5255, 1.0, 0.4863, 0.4863, 0.4863, 1.0, 0.502, 0.502, 0.502, 1.0, 0.4157, 0.4157, 0.4157, 1.0, 0.3059, 0.3059, 0.3059, 1.0, 0.2627, 0.2627, 0.2627, 1.0, 0.07843, 0.07843, 0.07843, 1.0, 0.1333, 0.1333, 0.1333, 1.0, 0.07843, 0.07843, 0.07843, 1.0, 0.07843, 0.07843, 0.07843, 1.0, 0.07843, 0.07843, 0.07843, 1.0, 0.07843, 0.07843, 0.07843, 1.0, 0.07843, 0.07843, 0.07843, 1.0, 0.498, 0.498, 0.498, 1.0, 0.07843, 0.07843, 0.07843, 1.0, 0.07843, 0.07843, 0.07843, 1.0, 0.3176, 0.3176, 0.3176, 1.0, 0.07843, 0.07843, 0.07843, 1.0, 0.07843, 0.07843, 0.07843, 1.0, 0.07843, 0.07843, 0.07843, 1.0, 0.07843, 0.07843, 0.07843, 1.0, 0.1216, 0.1216, 0.1216, 1.0, 0.3843, 0.3843, 0.3843, 1.0, 0.3765, 0.3765, 0.3765, 1.0, 0.4902, 0.4902, 0.4902, 1.0, 0.4902, 0.4902, 0.4902, 1.0, 0.07843, 0.07843, 0.07843, 1.0, 0.07843, 0.07843, 0.07843, 1.0, 0.07843, 0.07843, 0.07843, 1.0, 0.1922, 0.1922, 0.1922, 1.0, 0.3216, 0.3216, 0.3216, 1.0, 0.4784, 0.4784, 0.4784, 1.0, 0.5098, 0.5098, 0.5098, 1.0, 0.3843, 0.3843, 0.3843, 1.0, 0.349, 0.349, 0.349, 1.0, 0.07843, 0.07843, 0.07843, 1.0, 0.07843, 0.07843, 0.07843, 1.0, 0.07843, 0.07843, 0.07843, 1.0, 0.07843, 0.07843, 0.07843, 1.0, 0.07843, 0.07843, 0.07843, 1.0, 0.3294, 0.3294, 0.3294, 1.0, 0.3569, 0.3569, 0.3569, 1.0, 0.2235, 0.2235, 0.2235, 1.0, 0.07843, 0.07843, 0.07843, 1.0, 0.07843, 0.07843, 0.07843, 1.0, 0.07843, 0.07843, 0.07843, 1.0, 0.07843, 0.07843, 0.07843, 1.0, 0.07843, 0.07843, 0.07843, 1.0, 0.07843, 0.07843, 0.07843, 1.0, 0.07843, 0.07843, 0.07843, 1.0, 0.07843, 0.07843, 0.07843, 1.0, 0.07843, 0.07843, 0.07843, 1.0, 0.07843, 0.07843, 0.07843, 1.0, 0.1216, 0.1216, 0.1216, 1.0, 0.07843, 0.07843, 0.07843, 1.0, 0.07843, 0.07843, 0.07843, 1.0, 0.07843, 0.07843, 0.07843, 1.0, 0.07843, 0.07843, 0.07843, 1.0, 0.07843, 0.07843, 0.07843, 1.0, 0.07843, 0.07843, 0.07843, 1.0, 0.07843, 0.07843, 0.07843, 1.0, 0.07843, 0.07843, 0.07843, 1.0, 0.2431, 0.2431, 0.2431, 1.0, 0.2588, 0.2588, 0.2588, 1.0, 0.2667, 0.2667, 0.2667, 1.0, 0.07843, 0.07843, 0.07843, 1.0, 0.07843, 0.07843, 0.07843, 1.0, 0.3176, 0.3176, 0.3176, 1.0, 0.3569, 0.3569, 0.3569, 1.0, 0.2196, 0.2196, 0.2196, 1.0, 0.07843, 0.07843, 0.07843, 1.0, 0.07843, 0.07843, 0.07843, 1.0, 0.07843, 0.07843, 0.07843, 1.0, 0.07843, 0.07843, 0.07843, 1.0, 0.07843, 0.07843, 0.07843, 1.0, 0.07843, 0.07843, 0.07843, 1.0, 0.07843, 0.07843, 0.07843, 1.0, 0.07843, 0.07843, 0.07843, 1.0, 0.07843, 0.07843, 0.07843, 1.0, 0.07843, 0.07843, 0.07843, 1.0, 0.07843, 0.07843, 0.07843, 1.0, 0.07843, 0.07843, 0.07843, 1.0, 0.07843, 0.07843, 0.07843, 1.0, 0.4, 0.4, 0.4, 1.0, 0.2863, 0.2863, 0.2863, 1.0, 0.07843, 0.07843, 0.07843, 1.0, 0.5176, 0.5176, 0.5176, 1.0, 0.498, 0.498, 0.498, 1.0, 0.4784, 0.4784, 0.4784, 1.0, 0.4392, 0.4392, 0.4392, 1.0, 0.07843, 0.07843, 0.07843, 1.0, 0.07843, 0.07843, 0.07843, 1.0, 0.07843, 0.07843, 0.07843, 1.0, 0.07843, 0.07843, 0.07843, 1.0, 0.07843, 0.07843, 0.07843, 1.0, 0.07843, 0.07843, 0.07843, 1.0, 0.07843, 0.07843, 0.07843, 1.0, 0.07843, 0.07843, 0.07843, 1.0, 0.07843, 0.07843, 0.07843, 1.0, 0.07843, 0.07843, 0.07843, 1.0, 0.4863, 0.4863, 0.4863, 1.0, 0.5412, 0.5412, 0.5412, 1.0, 0.502, 0.502, 0.502, 1.0, 0.4157, 0.4157, 0.4157, 1.0, 0.4078, 0.4078, 0.4078, 1.0, 0.3059, 0.3059, 0.3059, 1.0, 0.2627, 0.2627, 0.2627, 1.0, 0.07843, 0.07843, 0.07843, 1.0, 0.1333, 0.1333, 0.1333, 1.0, 0.07843, 0.07843, 0.07843, 1.0, 0.07843, 0.07843, 0.07843, 1.0, 0.07843, 0.07843, 0.07843, 1.0, 0.07843, 0.07843, 0.07843, 1.0, 0.07843, 0.07843, 0.07843, 1.0, 0.07843, 0.07843, 0.07843, 1.0, 0.07843, 0.07843, 0.07843, 1.0, 0.07843, 0.07843, 0.07843, 1.0, 0.07843, 0.07843, 0.07843, 1.0, 0.07843, 0.07843, 0.07843, 1.0, 0.07843, 0.07843, 0.07843, 1.0, 0.07843, 0.07843, 0.07843, 1.0, 0.07843, 0.07843, 0.07843, 1.0, 0.07843, 0.07843, 0.07843, 1.0, 0.07843, 0.07843, 0.07843, 1.0, 0.4902, 0.4902, 0.4902, 1.0, 0.5098, 0.5098, 0.5098, 1.0, 0.07843, 0.07843, 0.07843, 1.0, 0.07843, 0.07843, 0.07843, 1.0, 0.07843, 0.07843, 0.07843, 1.0, 0.3216, 0.3216, 0.3216, 1.0, 0.3569, 0.3569, 0.3569, 1.0, 0.07843, 0.07843, 0.07843, 1.0, 0.4784, 0.4784, 0.4784, 1.0, 0.07843, 0.07843, 0.07843, 1.0, 0.07843, 0.07843, 0.07843, 1.0, 0.07843, 0.07843, 0.07843, 1.0, 0.07843, 0.07843, 0.07843, 1.0, 0.07843, 0.07843, 0.07843, 1.0, 0.07843, 0.07843, 0.07843, 1.0, 0.07843, 0.07843, 0.07843, 1.0, 0.3294, 0.3294, 0.3294, 1.0, 0.2235, 0.2235, 0.2235, 1.0, 0.07843, 0.07843, 0.07843, 1.0, 0.07843, 0.07843, 0.07843, 1.0, 0.07843, 0.07843, 0.07843, 1.0, 0.07843, 0.07843, 0.07843, 1.0, 0.07843, 0.07843, 0.07843, 1.0, 0.07843, 0.07843, 0.07843, 1.0, 0.07843, 0.07843, 0.07843, 1.0, 0.07843, 0.07843, 0.07843, 1.0, 0.07843, 0.07843, 0.07843, 1.0, 0.1922, 0.1922, 0.1922, 1.0, 0.07843, 0.07843, 0.07843, 1.0, 0.1216, 0.1216, 0.1216, 1.0, 0.07843, 0.07843, 0.07843, 1.0, 0.07843, 0.07843, 0.07843, 1.0, 0.07843, 0.07843, 0.07843, 1.0, 0.07843, 0.07843, 0.07843, 1.0, 0.07843, 0.07843, 0.07843, 1.0, 0.07843, 0.07843, 0.07843, 1.0, 0.07843, 0.07843, 0.07843, 1.0, 0.07843, 0.07843, 0.07843, 1.0, 0.07843, 0.07843, 0.07843, 1.0, 0.07843, 0.07843, 0.07843, 1.0, 0.07843, 0.07843, 0.07843, 1.0])
me_2_office_lamps_dif_0.materials.append(mat_2_office_lamps_dif)
me_2_office_lamps_dif_0.update()
me_officewall_1 = bpy.data.meshes.new('officewall_1')
me_officewall_1.from_pydata([(-0.6, -6.4, 0.8), (0.6, -6.4, 0.8), (0.6, -6.2, 0.8), (-0.6, -6.2, 0.8), (-0.6, -6.4, -1.2), (-0.6, -6.4, 1.2), (-0.6, -6.2, -1.2), (-0.6, -6.2, 1.2), (-1.6, -6.2, 1.2), (-1.6, -6.2, -1.2), (0.6, -6.2, 1.2), (0.6, -6.4, 1.2), (0.6, -6.4, -1.2), (1.6, -6.2, -1.2), (1.6, -6.2, 1.2), (0.6, -6.2, -1.2), (0.6, 6.2, 0.8), (0.6, 6.4, 0.8), (-0.6, 6.4, 0.8), (-0.6, 6.2, 0.8), (-0.6, 6.2, 1.2), (0.6, 6.4, -1.2), (0.6, 6.4, 1.2), (0.6, 6.2, 1.2), (0.6, 6.2, -1.2), (1.6, 6.2, 1.2), (1.6, 6.2, -1.2), (-0.6, 6.4, 1.2), (-0.6, 6.4, -1.2), (-0.6, 6.2, -1.2), (-1.6, 6.2, -1.2), (-1.6, 6.2, 1.2), (-1.4, 6.4, 1.2), (-1.4, 6.4, -1.2), (-1.4, -6.4, -1.2), (-1.4, -6.4, 1.2), (1.4, 6.4, -1.2), (1.4, 6.4, 1.2), (1.4, -6.4, -1.2), (1.4, -6.4, 1.2), (1.6, -6.4, 1.2), (1.6, -6.4, -1.2)], [], [(15, 10, 14, 13), (15, 12, 11, 10), (24, 23, 22, 21), (35, 34, 33, 32), (6, 7, 5, 4), (26, 25, 23, 24), (3, 7, 10, 2), (1, 0, 3, 2), (9, 8, 7, 6), (29, 20, 31, 30), (29, 28, 27, 20), (16, 23, 20, 19), (41, 40, 39, 38), (18, 17, 16, 19), (38, 39, 37, 36)])
_uv = me_officewall_1.uv_layers.new(name='DiffuseUVMap')
_uv.uv.foreach_set('vector', [-0.2338, 1.003, -0.2338, 2.059, 0.2063, 2.059, 0.2063, 1.003, -3.227, 1.003, -3.315, 1.003, -3.315, 2.059, -3.227, 2.059, -3.227, 1.003, -3.227, 2.059, -3.315, 2.059, -3.315, 1.003, -3.142, 2.059, -3.142, 1.003, 2.492, 1.003, 2.492, 2.059, -3.227, 1.003, -3.227, 2.059, -3.315, 2.059, -3.315, 1.003, -1.202, 1.003, -1.202, 2.059, -0.762, 2.059, -0.762, 1.003, -0.762, 1.883, -0.762, 2.059, -0.2338, 2.059, -0.2338, 1.883, -0.2338, -1.814, -0.762, -1.814, -0.762, -1.726, -0.2338, -1.726, -1.202, 1.003, -1.202, 2.059, -0.762, 2.059, -0.762, 1.003, -0.2338, 1.003, -0.2338, 2.059, 0.2063, 2.059, 0.2063, 1.003, -3.227, 1.003, -3.315, 1.003, -3.315, 2.059, -3.227, 2.059, -0.762, 1.883, -0.762, 2.059, -0.2338, 2.059, -0.2338, 1.883, 0.4126, 1.003, 0.4126, 2.059, 0.3246, 2.059, 0.3246, 1.003, -0.2338, -1.814, -0.762, -1.814, -0.762, -1.726, -0.2338, -1.726, -2.473, 1.003, -2.473, 2.059, 3.161, 2.059, 3.161, 1.003])
_ca = me_officewall_1.color_attributes.new('LightmapColor', 'FLOAT_COLOR', 'POINT')
_ca.data.foreach_set('color', [1.0, 1.0, 1.0, 1.0, 1.0, 1.0, 1.0, 1.0, 1.0, 1.0, 1.0, 1.0, 1.0, 1.0, 1.0, 1.0, 1.0, 1.0, 1.0, 1.0, 1.0, 1.0, 1.0, 1.0, 1.0, 1.0, 1.0, 1.0, 1.0, 1.0, 1.0, 1.0, 1.0, 1.0, 1.0, 1.0, 1.0, 1.0, 1.0, 1.0, 1.0, 1.0, 1.0, 1.0, 1.0, 1.0, 1.0, 1.0, 1.0, 1.0, 1.0, 1.0, 1.0, 1.0, 1.0, 1.0, 1.0, 1.0, 1.0, 1.0, 1.0, 1.0, 1.0, 1.0, 1.0, 1.0, 1.0, 1.0, 1.0, 1.0, 1.0, 1.0, 1.0, 1.0, 1.0, 1.0, 1.0, 1.0, 1.0, 1.0, 1.0, 1.0, 1.0, 1.0, 1.0, 1.0, 1.0, 1.0, 1.0, 1.0, 1.0, 1.0, 1.0, 1.0, 1.0, 1.0, 1.0, 1.0, 1.0, 1.0, 1.0, 1.0, 1.0, 1.0, 1.0, 1.0, 1.0, 1.0, 1.0, 1.0, 1.0, 1.0, 1.0, 1.0, 1.0, 1.0, 1.0, 1.0, 1.0, 1.0, 1.0, 1.0, 1.0, 1.0, 1.0, 1.0, 1.0, 1.0, 1.0, 1.0, 1.0, 1.0, 1.0, 1.0, 1.0, 1.0, 1.0, 1.0, 1.0, 1.0, 1.0, 1.0, 1.0, 1.0, 1.0, 1.0, 1.0, 1.0, 1.0, 1.0, 1.0, 1.0, 1.0, 1.0, 1.0, 1.0, 1.0, 1.0, 1.0, 1.0, 1.0, 1.0, 1.0, 1.0, 1.0, 1.0, 1.0, 1.0])
me_officewall_1.materials.append(mat_officewall)
me_officewall_1.update()
me_ceiling_2 = bpy.data.meshes.new('ceiling_2')
me_ceiling_2.from_pydata([(0.525, -4.275, 0.1), (-0.525, -4.275, 0.1), (-0.525, -5.325, 0.1), (0.525, -5.325, 0.1), (-0.525, -5.325, -0.1), (-0.525, -6.4, -0.1), (0.525, -6.4, -0.1), (0.525, -5.325, -0.1), (-0.525, 4.275, 0.1), (0.525, 4.275, 0.1), (0.525, 5.325, 0.1), (-0.525, 5.325, 0.1), (0.525, 5.325, -0.1), (-0.525, 6.4, -0.1), (-0.525, 5.325, -0.1), (1.6, 6.4, -0.1), (0.525, 6.4, -0.1), (0.525, -6.2, -0.1), (1.6, -6.2, -0.1), (-1.6, -6.2, -0.1), (-0.525, -6.2, -0.1), (-1.6, 6.4, -0.1), (0.525, 1.05, 0.1), (-0.525, 1.05, 0.1), (0.525, 4.275, -0.1), (-0.525, 4.275, -0.1), (-0.525, 1.05, -0.1), (0.525, 1.05, -0.1), (0.525, 0.0, 0.1), (-0.525, 0.0, 0.1), (-0.525, -1.05, 0.1), (0.525, -1.05, 0.1), (0.525, -1.05, -0.1), (-0.525, -1.05, -0.1), (-0.525, -4.275, -0.1), (0.525, -4.275, -0.1)], [], [(18, 17, 16, 15), (35, 34, 33, 32), (12, 14, 13, 16), (3, 2, 1, 0), (7, 6, 5, 4), (11, 10, 9, 8), (21, 13, 20, 19), (27, 26, 25, 24), (31, 30, 29, 28), (28, 29, 23, 22)])
_uv = me_ceiling_2.uv_layers.new(name='DiffuseUVMap')
_uv.uv.foreach_set('vector', [-1.0, 2.938, -0.6641, 2.938, -0.6641, -1.0, -1.0, -1.0, 3.33, 1.328, 3.002, 1.328, 3.002, 2.336, 3.33, 2.336, -0.6641, -0.6641, -0.3359, -0.6641, -0.3359, -1.0, -0.6641, -1.0, -0.3359, -0.6641, -0.6641, -0.6641, -0.6641, -0.3359, -0.3359, -0.3359, -0.3359, -0.6641, -0.3359, -1.0, -0.6641, -1.0, -0.6641, -0.6641, -0.3359, -0.6641, -0.6641, -0.6641, -0.6641, -0.3359, -0.3359, -0.3359, -1.0, 3.0, -0.6641, 3.0, -0.6641, -0.9375, -1.0, -0.9375, 3.33, 1.328, 3.002, 1.328, 3.002, 2.336, 3.33, 2.336, -0.3359, -0.6641, -0.6641, -0.6641, -0.6641, -0.3359, -0.3359, -0.3359, -0.3359, -0.6641, -0.6641, -0.6641, -0.6641, -0.3359, -0.3359, -0.3359])
_ca = me_ceiling_2.color_attributes.new('LightmapColor', 'FLOAT_COLOR', 'POINT')
_ca.data.foreach_set('color', [1.0, 1.0, 1.0, 1.0, 1.0, 1.0, 1.0, 1.0, 1.0, 1.0, 1.0, 1.0, 1.0, 1.0, 1.0, 1.0, 1.0, 1.0, 1.0, 1.0, 1.0, 1.0, 1.0, 1.0, 1.0, 1.0, 1.0, 1.0, 1.0, 1.0, 1.0, 1.0, 1.0, 1.0, 1.0, 1.0, 1.0, 1.0, 1.0, 1.0, 1.0, 1.0, 1.0, 1.0, 1.0, 1.0, 1.0, 1.0, 1.0, 1.0, 1.0, 1.0, 1.0, 1.0, 1.0, 1.0, 1.0, 1.0, 1.0, 1.0, 1.0, 1.0, 1.0, 1.0, 1.0, 1.0, 1.0, 1.0, 1.0, 1.0, 1.0, 1.0, 1.0, 1.0, 1.0, 1.0, 1.0, 1.0, 1.0, 1.0, 1.0, 1.0, 1.0, 1.0, 1.0, 1.0, 1.0, 1.0, 1.0, 1.0, 1.0, 1.0, 1.0, 1.0, 1.0, 1.0, 1.0, 1.0, 1.0, 1.0, 1.0, 1.0, 1.0, 1.0, 1.0, 1.0, 1.0, 1.0, 1.0, 1.0, 1.0, 1.0, 1.0, 1.0, 1.0, 1.0, 1.0, 1.0, 1.0, 1.0, 1.0, 1.0, 1.0, 1.0, 1.0, 1.0, 1.0, 1.0, 1.0, 1.0, 1.0, 1.0, 1.0, 1.0, 1.0, 1.0, 1.0, 1.0, 1.0, 1.0, 1.0, 1.0, 1.0, 1.0])
me_ceiling_2.materials.append(mat_ceiling)
me_ceiling_2.update()
me_misc_3 = bpy.data.meshes.new('misc_3')
me_misc_3.from_pydata([(0.525, -5.425, -0.1), (0.525, -5.425, 0.1), (-0.525, -5.425, 0.1), (-0.525, -5.425, -0.1), (-0.525, 5.225, -0.1), (-0.525, 5.225, 0.1), (0.525, 5.225, 0.1), (0.525, 5.225, -0.1), (0.525, 6.3, -0.1), (0.525, 6.3, 0.1), (0.525, -6.3, 0.1), (0.525, -6.3, -0.1), (-0.525, -6.3, 0.1), (-0.525, 6.3, 0.1), (-0.525, 6.3, -0.1), (-0.525, -6.3, -0.1), (-0.525, 4.175, -0.1), (0.525, 4.175, -0.1), (0.525, 4.175, 0.1), (-0.525, 4.175, 0.1), (-0.525, 0.95, -0.1), (-0.525, 0.95, 0.1), (0.525, 0.95, 0.1), (0.525, 0.95, -0.1), (-0.525, -1.15, -0.1), (0.525, -1.15, -0.1), (0.525, -1.15, 0.1), (-0.525, -1.15, 0.1), (-0.525, -4.375, -0.1), (-0.525, -4.375, 0.1), (0.525, -4.375, 0.1), (0.525, -4.375, -0.1)], [], [(19, 18, 17, 16), (11, 10, 9, 8), (15, 14, 13, 12), (23, 22, 21, 20), (7, 6, 5, 4), (27, 26, 25, 24), (3, 2, 1, 0), (31, 30, 29, 28)])
_uv = me_misc_3.uv_layers.new(name='DiffuseUVMap')
_uv.uv.foreach_set('vector', [5.922, 2.609, 6.578, 2.609, 6.578, 2.484, 5.922, 2.484, 3.75, 2.484, 3.75, 2.609, -4.125, 2.609, -4.125, 2.484, -4.0, 2.484, 3.875, 2.484, 3.875, 2.609, -4.0, 2.609, 6.578, 2.484, 6.578, 2.609, 5.922, 2.609, 5.922, 2.484, -0.4531, 2.484, -0.4531, 2.609, 0.2031, 2.609, 0.2031, 2.484, 5.922, 2.609, 6.578, 2.609, 6.578, 2.484, 5.922, 2.484, -0.4531, 2.484, -0.4531, 2.609, 0.2031, 2.609, 0.2031, 2.484, 6.578, 2.484, 6.578, 2.609, 5.922, 2.609, 5.922, 2.484])
_ca = me_misc_3.color_attributes.new('LightmapColor', 'FLOAT_COLOR', 'POINT')
_ca.data.foreach_set('color', [1.0, 1.0, 1.0, 1.0, 1.0, 1.0, 1.0, 1.0, 1.0, 1.0, 1.0, 1.0, 1.0, 1.0, 1.0, 1.0, 1.0, 1.0, 1.0, 1.0, 1.0, 1.0, 1.0, 1.0, 1.0, 1.0, 1.0, 1.0, 1.0, 1.0, 1.0, 1.0, 1.0, 1.0, 1.0, 1.0, 1.0, 1.0, 1.0, 1.0, 1.0, 1.0, 1.0, 1.0, 1.0, 1.0, 1.0, 1.0, 1.0, 1.0, 1.0, 1.0, 1.0, 1.0, 1.0, 1.0, 1.0, 1.0, 1.0, 1.0, 1.0, 1.0, 1.0, 1.0, 1.0, 1.0, 1.0, 1.0, 1.0, 1.0, 1.0, 1.0, 1.0, 1.0, 1.0, 1.0, 1.0, 1.0, 1.0, 1.0, 1.0, 1.0, 1.0, 1.0, 1.0, 1.0, 1.0, 1.0, 1.0, 1.0, 1.0, 1.0, 1.0, 1.0, 1.0, 1.0, 1.0, 1.0, 1.0, 1.0, 1.0, 1.0, 1.0, 1.0, 1.0, 1.0, 1.0, 1.0, 1.0, 1.0, 1.0, 1.0, 1.0, 1.0, 1.0, 1.0, 1.0, 1.0, 1.0, 1.0, 1.0, 1.0, 1.0, 1.0, 1.0, 1.0, 1.0, 1.0])
me_misc_3.materials.append(mat_misc)
me_misc_3.update()
me_tilefloor_4 = bpy.data.meshes.new('tilefloor_4')
me_tilefloor_4.from_pydata([(1.6, -6.4, 0.003125), (1.6, -6.4, -0.003125), (1.6, 6.4, -0.003125), (-1.6, 6.4, -0.003125), (1.6, 6.4, 0.003125), (-1.6, 6.4, 0.003125), (-1.6, -6.4, 0.003125), (-1.6, -6.4, -0.003125)], [], [(4, 2, 3, 5), (6, 0, 4, 5), (4, 0, 1, 2), (6, 7, 1, 0), (3, 2, 1, 7), (7, 6, 5, 3)])
_uv = me_tilefloor_4.uv_layers.new(name='DiffuseUVMap')
_uv.uv.foreach_set('vector', [0.5, 1.0, 0.5, 0.998, -0.5, 0.998, -0.5, 1.0, -0.5, -1.0, 0.5, -1.0, 0.5, 3.0, -0.5, 3.0, 2.0, 1.0, -2.0, 1.0, -2.0, 0.998, 2.0, 0.998, -0.5, 1.0, -0.5, 0.998, 0.5, 0.998, 0.5, 1.0, -0.5, 3.0, 0.5, 3.0, 0.5, -1.0, -0.5, -1.0, -2.0, 0.998, -2.0, 1.0, 2.0, 1.0, 2.0, 0.998])
_ca = me_tilefloor_4.color_attributes.new('LightmapColor', 'FLOAT_COLOR', 'POINT')
_ca.data.foreach_set('color', [1.0, 1.0, 1.0, 1.0, 1.0, 1.0, 1.0, 1.0, 1.0, 1.0, 1.0, 1.0, 1.0, 1.0, 1.0, 1.0, 1.0, 1.0, 1.0, 1.0, 1.0, 1.0, 1.0, 1.0, 1.0, 1.0, 1.0, 1.0, 1.0, 1.0, 1.0, 1.0])
me_tilefloor_4.materials.append(mat_tilefloor)
me_tilefloor_4.update()
me_metal_5 = bpy.data.meshes.new('metal_5')
me_metal_5.from_pydata([(-0.2281, -0.1625, 0.03125), (-0.2281, -0.1625, 0.06875), (0.1719, -0.0875, 0.06875), (-0.2281, -0.0875, 0.06875), (-0.2281, -0.0875, 0.03125), (0.1719, -0.0875, -0.01875), (0.1719, -0.1625, -0.01875), (-0.2281, -1.613, 0.06875), (-0.2281, -1.538, 0.03125), (0.1719, -1.613, -0.01875), (0.1719, -1.538, -0.01875), (-0.2281, -1.613, 0.03125), (-0.2281, -1.538, 0.06875), (0.1719, -1.538, 0.06875), (0.2281, -0.1625, 0.3938), (0.08437, -0.1625, 0.06875), (0.1719, -0.1625, 0.06875), (0.2281, -0.0875, 0.3938), (0.1906, -0.0875, 0.3938), (0.08437, -0.0875, 0.06875), (0.1906, -0.1625, 0.3938), (0.1719, -1.613, 0.06875), (0.08437, -1.613, 0.06875), (0.1906, -1.613, 0.3938), (0.2281, -1.538, 0.3938), (0.1906, -1.538, 0.3938), (0.08437, -1.538, 0.06875), (0.2281, -1.613, 0.3938), (-0.2031, -1.6, -0.3812), (-0.2031, -1.55, -0.3812), (0.1594, -1.6, -0.3812), (0.1594, -1.55, -0.3812), (0.1781, -1.531, -0.3938), (-0.2219, -1.619, -0.3938), (-0.2219, -1.531, -0.3938), (0.1781, -1.619, -0.3938), (0.1156, -1.556, -0.3938), (0.1531, -1.594, 0.04375), (0.1531, -1.556, -0.3938), (0.1531, -1.594, -0.3938), (0.1531, -1.556, 0.04375), (0.1156, -1.594, 0.04375), (0.1156, -1.556, 0.04375), (0.1156, -1.594, -0.3938), (-0.1969, -1.594, -0.3938), (-0.1969, -1.556, -0.3938), (-0.1594, -1.594, 0.04375), (-0.1594, -1.556, 0.04375), (-0.1594, -1.556, -0.3938), (-0.1969, -1.594, 0.04375), (-0.1969, -1.556, 0.04375), (-0.1594, -1.594, -0.3938), (0.1531, -0.1438, 0.04375), (0.1531, -0.1063, -0.3938), (0.1531, -0.1438, -0.3938), (0.1156, -0.1438, -0.3938), (0.1156, -0.1063, 0.04375), (0.1531, -0.1063, 0.04375), (0.1156, -0.1063, -0.3938), (0.1156, -0.1438, 0.04375), (-0.1969, -0.1438, -0.3938), (-0.1594, -0.1063, 0.04375), (-0.1594, -0.1063, -0.3938), (-0.1594, -0.1438, -0.3938), (-0.1969, -0.1063, -0.3938), (-0.1594, -0.1438, 0.04375), (-0.1969, -0.1063, 0.04375), (-0.1969, -0.1438, 0.04375), (-0.2031, -0.1, -0.3812), (0.1781, -0.1688, -0.3938), (0.1594, -0.15, -0.3812), (0.1594, -0.1, -0.3812), (0.1781, -0.08125, -0.3938), (-0.2219, -0.1688, -0.3938), (-0.2219, -0.08125, -0.3938), (-0.2031, -0.15, -0.3812), (-0.2281, 1.537, 0.06875), (-0.2281, 1.612, 0.03125), (-0.2281, 1.612, 0.06875), (0.1719, 1.537, -0.01875), (0.1719, 1.612, -0.01875), (-0.2281, 1.537, 0.03125), (0.1719, 1.537, 0.06875), (-0.2281, 0.0875, 0.03125), (0.1719, 0.0875, 0.06875), (0.1719, 0.1625, -0.01875), (0.1719, 0.0875, -0.01875), (-0.2281, 0.0875, 0.06875), (-0.2281, 0.1625, 0.06875), (-0.2281, 0.1625, 0.03125), (0.2281, 1.537, 0.3938), (0.1906, 1.612, 0.3938), (0.08437, 1.537, 0.06875), (0.08437, 1.612, 0.06875), (0.1906, 1.537, 0.3938), (0.2281, 1.612, 0.3938), (0.1719, 1.612, 0.06875), (0.1719, 0.1625, 0.06875), (0.08437, 0.1625, 0.06875), (0.2281, 0.0875, 0.3938), (0.2281, 0.1625, 0.3938), (0.1906, 0.1625, 0.3938), (0.08437, 0.0875, 0.06875), (0.1906, 0.0875, 0.3938), (-0.2031, 0.1, -0.3812), (-0.2031, 0.15, -0.3812), (0.1781, 0.08125, -0.3938), (-0.2219, 0.08125, -0.3938), (0.1594, 0.15, -0.3812), (-0.2219, 0.1687, -0.3938), (0.1781, 0.1687, -0.3938), (0.1594, 0.1, -0.3812), (0.1531, 0.1062, -0.3938), (0.1531, 0.1062, 0.04375), (0.1531, 0.1437, -0.3938), (0.1156, 0.1062, -0.3938), (0.1156, 0.1062, 0.04375), (0.1156, 0.1437, 0.04375), (0.1531, 0.1437, 0.04375), (0.1156, 0.1437, -0.3938), (-0.1594, 0.1062, -0.3938), (-0.1969, 0.1437, -0.3938), (-0.1969, 0.1062, -0.3938), (-0.1594, 0.1437, 0.04375), (-0.1969, 0.1437, 0.04375), (-0.1594, 0.1437, -0.3938), (-0.1969, 0.1062, 0.04375), (-0.1594, 0.1062, 0.04375), (0.1156, 1.556, 0.04375), (0.1156, 1.556, -0.3938), (0.1531, 1.594, 0.04375), (0.1531, 1.594, -0.3938), (0.1531, 1.556, -0.3938), (0.1531, 1.556, 0.04375), (0.1156, 1.594, 0.04375), (0.1156, 1.594, -0.3938), (-0.1969, 1.594, -0.3938), (-0.1594, 1.556, -0.3938), (-0.1594, 1.556, 0.04375), (-0.1969, 1.556, -0.3938), (-0.1594, 1.594, 0.04375), (-0.1969, 1.594, 0.04375), (-0.1594, 1.594, -0.3938), (-0.1969, 1.556, 0.04375), (-0.2031, 1.55, -0.3812), (-0.2219, 1.619, -0.3938), (0.1594, 1.6, -0.3812), (0.1781, 1.619, -0.3938), (-0.2219, 1.531, -0.3938), (0.1594, 1.55, -0.3812), (-0.2031, 1.6, -0.3812), (0.1781, 1.531, -0.3938)], [], [(139, 136, 142, 137), (80, 96, 82, 79), (19, 2, 16, 15), (12, 7, 21, 13), (80, 77, 78, 96), (81, 79, 82, 76), (131, 130, 133, 132), (81, 77, 80, 79), (78, 76, 82, 96), (42, 41, 37, 40), (11, 9, 21, 7), (26, 25, 24, 13), (10, 13, 21, 9), (48, 47, 46, 51), (26, 13, 21, 22), (122, 121, 125, 120), (94, 92, 82, 90), (23, 22, 21, 27), (66, 67, 65, 61), (12, 8, 11, 7), (44, 45, 48, 51), (124, 126, 127, 123), (93, 91, 95, 96), (98, 101, 100, 97), (32, 31, 30, 35), (147, 145, 150, 146), (105, 104, 111, 108), (3, 1, 16, 2), (29, 34, 33, 28), (68, 74, 73, 75), (95, 90, 82, 96), (11, 8, 10, 9), (53, 58, 56, 57), (85, 97, 84, 86), (100, 99, 84, 97), (107, 109, 110, 106), (42, 36, 43, 41), (103, 101, 98, 102), (114, 119, 117, 118), (73, 74, 72, 69), (68, 75, 70, 71), (56, 58, 55, 59), (24, 27, 21, 13), (124, 121, 122, 126), (0, 4, 5, 6), (5, 2, 16, 6), (83, 89, 85, 86), (141, 136, 139, 143), (129, 135, 131, 132), (17, 14, 16, 2), (48, 45, 50, 47), (95, 91, 94, 90), (24, 25, 23, 27), (20, 18, 19, 15), (105, 109, 107, 104), (125, 123, 127, 120), (115, 112, 113, 116), (32, 34, 29, 31), (72, 74, 68, 71), (88, 89, 83, 87), (60, 63, 65, 67), (29, 28, 30, 31), (17, 18, 20, 14), (85, 89, 88, 97), (5, 4, 3, 2), (117, 119, 115, 116), (76, 78, 77, 81), (38, 40, 37, 39), (56, 59, 52, 57), (83, 86, 84, 87), (10, 8, 12, 13), (94, 91, 93, 92), (33, 34, 32, 35), (0, 6, 16, 1), (93, 96, 82, 92), (20, 15, 16, 14), (107, 106, 111, 104), (50, 45, 44, 49), (43, 39, 37, 41), (43, 36, 38, 39), (148, 145, 147, 151), (103, 102, 84, 99), (19, 18, 17, 2), (110, 108, 111, 106), (72, 71, 70, 69), (38, 36, 42, 40), (98, 97, 84, 102), (73, 69, 70, 75), (148, 151, 149, 144), (100, 101, 103, 99), (88, 87, 84, 97), (50, 49, 46, 47), (115, 119, 114, 112), (55, 58, 53, 54), (23, 25, 26, 22), (117, 116, 113, 118), (131, 135, 134, 130), (3, 4, 0, 1), (60, 64, 62, 63), (53, 57, 52, 54), (134, 128, 133, 130), (125, 121, 124, 123), (44, 51, 46, 49), (134, 135, 129, 128), (139, 137, 138, 143), (122, 120, 127, 126), (62, 61, 65, 63), (66, 64, 60, 67), (141, 143, 138, 140), (55, 54, 52, 59), (62, 64, 66, 61), (142, 140, 138, 137), (142, 136, 141, 140), (147, 146, 149, 151), (33, 35, 30, 28), (129, 132, 133, 128), (114, 118, 113, 112), (150, 145, 148, 144), (108, 110, 109, 105), (150, 144, 149, 146)])
_uv = me_metal_5.uv_layers.new(name='DiffuseUVMap')
_uv.uv.foreach_set('vector', [-0.4648, 2.77, -0.4883, 2.77, -0.4883, 2.793, -0.4648, 2.793, -0.5, 1.234, -0.5, 1.289, -0.4531, 1.289, -0.4531, 1.234, -0.5, 2.945, -0.5, 3.0, -0.4531, 3.0, -0.4531, 2.945, 0.4062, 2.75, 0.4531, 2.75, 0.4531, 3.0, 0.4062, 3.0, 2.0, 1.234, 1.75, 1.266, 1.75, 1.289, 2.0, 1.289, 1.75, 1.266, 2.0, 1.234, 2.0, 1.289, 1.75, 1.289, -0.4883, 1.0, -0.4883, 1.273, -0.4648, 1.273, -0.4648, 1.0, -0.4531, 2.75, -0.5, 2.75, -0.5, 3.0, -0.4531, 3.0, -0.5, 2.75, -0.4531, 2.75, -0.4531, 3.0, -0.5, 3.0, 0.418, 2.965, 0.4414, 2.965, 0.4414, 2.988, 0.418, 2.988, 1.75, 1.266, 2.0, 1.234, 2.0, 1.289, 1.75, 1.289, 1.945, 1.289, 2.012, 1.492, 2.035, 1.492, 2.0, 1.289, 0.4062, 1.234, 0.4062, 1.289, 0.4531, 1.289, 0.4531, 1.234, 0.418, 1.0, 0.418, 1.273, 0.4414, 1.273, 0.4414, 1.0, 0.4063, 2.945, 0.4063, 3.0, 0.4531, 3.0, 0.4531, 2.945, 0.4414, 2.77, 0.418, 2.77, 0.418, 2.793, 0.4414, 2.793, 2.012, 1.492, 1.945, 1.289, 2.0, 1.289, 2.035, 1.492, 2.012, 1.492, 1.945, 1.289, 2.0, 1.289, 2.035, 1.492, -0.4883, 2.77, -0.4648, 2.77, -0.4648, 2.793, -0.4883, 2.793, 0.4062, 1.289, 0.4062, 1.266, 0.4531, 1.266, 0.4531, 1.289, 0.4414, 2.77, 0.418, 2.77, 0.418, 2.793, 0.4414, 2.793, 0.418, 2.77, 0.4414, 2.77, 0.4414, 2.793, 0.418, 2.793, 1.945, 1.289, 2.012, 1.492, 2.035, 1.492, 2.0, 1.289, 1.945, 1.289, 2.012, 1.492, 2.035, 1.492, 2.0, 1.289, 0.4023, 3.004, 0.4141, 2.992, 0.4453, 2.992, 0.457, 3.004, 0.4023, 3.004, 0.4023, 2.754, 0.4141, 2.766, 0.4141, 2.992, 0.4141, 2.766, 0.4453, 2.766, 0.4453, 2.992, 0.4141, 2.992, -0.5, 2.75, -0.4531, 2.75, -0.4531, 3.0, -0.5, 3.0, 0.4141, 2.766, 0.4023, 2.754, 0.457, 2.754, 0.4453, 2.766, 0.4141, 2.766, 0.4023, 2.754, 0.457, 2.754, 0.4453, 2.766, -0.5, 1.492, -0.4531, 1.492, -0.4531, 1.289, -0.5, 1.289, 0.4531, 2.75, 0.4062, 2.75, 0.4062, 3.0, 0.4531, 3.0, 1.988, 1.0, 1.965, 1.0, 1.965, 1.273, 1.988, 1.273, 0.4062, 1.234, 0.4062, 1.289, 0.4531, 1.289, 0.4531, 1.234, 0.4062, 1.492, 0.4531, 1.492, 0.4531, 1.289, 0.4062, 1.289, 0.457, 2.754, 0.4023, 2.754, 0.4023, 3.004, 0.457, 3.004, 0.418, 1.273, 0.418, 1.0, 0.4414, 1.0, 0.4414, 1.273, 0.4531, 1.492, 0.4062, 1.492, 0.4062, 1.289, 0.4531, 1.289, 1.988, 1.0, 1.965, 1.0, 1.965, 1.273, 1.988, 1.273, 0.457, 2.754, 0.4023, 2.754, 0.4023, 3.004, 0.457, 3.004, 0.4141, 2.766, 0.4453, 2.766, 0.4453, 2.992, 0.4141, 2.992, -0.4883, 1.273, -0.4883, 1.0, -0.4648, 1.0, -0.4648, 1.273, 0.4063, 1.492, 0.4531, 1.492, 0.4531, 1.289, 0.4063, 1.289, 0.418, 1.273, 0.418, 1.0, 0.4414, 1.0, 0.4414, 1.273, -0.4531, 2.75, -0.5, 2.75, -0.5, 3.0, -0.4531, 3.0, -0.5, 1.234, -0.5, 1.289, -0.4531, 1.289, -0.4531, 1.234, 0.4531, 2.75, 0.4062, 2.75, 0.4062, 3.0, 0.4531, 3.0, -0.4883, 1.273, -0.4883, 1.0, -0.4648, 1.0, -0.4648, 1.273, -0.4648, 2.965, -0.4883, 2.965, -0.4883, 2.988, -0.4648, 2.988, -0.5, 1.492, -0.4531, 1.492, -0.4531, 1.289, -0.5, 1.289, 1.793, 1.0, 1.77, 1.0, 1.77, 1.273, 1.793, 1.273, -0.5, 3.035, -0.5, 3.012, -0.4531, 3.012, -0.4531, 3.035, 0.4063, 3.035, 0.4063, 3.012, 0.4531, 3.012, 0.4531, 3.035, -0.4531, 1.492, -0.5, 1.492, -0.5, 1.289, -0.4531, 1.289, 0.4141, 2.766, 0.4023, 2.754, 0.457, 2.754, 0.4453, 2.766, 0.418, 1.0, 0.418, 1.273, 0.4414, 1.273, 0.4414, 1.0, 1.965, 1.0, 1.988, 1.0, 1.988, 1.273, 1.965, 1.273, 0.4023, 3.004, 0.4023, 2.754, 0.4141, 2.766, 0.4141, 2.992, 0.4023, 3.004, 0.4023, 2.754, 0.4141, 2.766, 0.4141, 2.992, 0.4062, 1.289, 0.4062, 1.266, 0.4531, 1.266, 0.4531, 1.289, 1.77, 1.0, 1.793, 1.0, 1.793, 1.273, 1.77, 1.273, 0.4141, 2.766, 0.4453, 2.766, 0.4453, 2.992, 0.4141, 2.992, -0.5, 3.035, -0.5, 3.012, -0.4531, 3.012, -0.4531, 3.035, 2.0, 1.234, 1.75, 1.266, 1.75, 1.289, 2.0, 1.289, 2.0, 1.234, 1.75, 1.266, 1.75, 1.289, 2.0, 1.289, 0.418, 1.273, 0.418, 1.0, 0.4414, 1.0, 0.4414, 1.273, -0.4531, 1.289, -0.5, 1.289, -0.5, 1.266, -0.4531, 1.266, 0.418, 1.0, 0.418, 1.273, 0.4414, 1.273, 0.4414, 1.0, -0.4883, 2.965, -0.4648, 2.965, -0.4648, 2.988, -0.4883, 2.988, 1.75, 1.266, 2.0, 1.234, 2.0, 1.289, 1.75, 1.289, 2.0, 1.234, 1.75, 1.266, 1.75, 1.289, 2.0, 1.289, -0.4531, 1.492, -0.5, 1.492, -0.5, 1.289, -0.4531, 1.289, 0.457, 2.754, 0.4023, 2.754, 0.4023, 3.004, 0.457, 3.004, 1.75, 1.266, 2.0, 1.234, 2.0, 1.289, 1.75, 1.289, -0.5, 2.945, -0.5, 3.0, -0.4531, 3.0, -0.4531, 2.945, 2.012, 1.492, 1.945, 1.289, 2.0, 1.289, 2.035, 1.492, 0.457, 2.754, 0.457, 3.004, 0.4453, 2.992, 0.4453, 2.766, 0.418, 1.273, 0.418, 1.0, 0.4414, 1.0, 0.4414, 1.273, 1.965, 1.0, 1.988, 1.0, 1.988, 1.273, 1.965, 1.273, 0.4414, 2.965, 0.418, 2.965, 0.418, 2.988, 0.4414, 2.988, 0.457, 2.754, 0.4023, 2.754, 0.4023, 3.004, 0.457, 3.004, 2.012, 1.492, 1.945, 1.289, 2.0, 1.289, 2.035, 1.492, 1.945, 1.289, 2.012, 1.492, 2.035, 1.492, 2.0, 1.289, 0.4023, 3.004, 0.4141, 2.992, 0.4453, 2.992, 0.457, 3.004, 0.4023, 3.004, 0.4141, 2.992, 0.4453, 2.992, 0.457, 3.004, 1.988, 1.0, 1.965, 1.0, 1.965, 1.273, 1.988, 1.273, 0.4062, 2.945, 0.4062, 3.0, 0.4531, 3.0, 0.4531, 2.945, 0.457, 2.754, 0.457, 3.004, 0.4453, 2.992, 0.4453, 2.766, 0.457, 2.754, 0.457, 3.004, 0.4453, 2.992, 0.4453, 2.766, 0.4062, 3.035, 0.4062, 3.012, 0.4531, 3.012, 0.4531, 3.035, 0.4062, 2.75, 0.4531, 2.75, 0.4531, 3.0, 0.4062, 3.0, 0.418, 2.77, 0.4414, 2.77, 0.4414, 2.793, 0.418, 2.793, 0.4414, 2.965, 0.418, 2.965, 0.418, 2.988, 0.4414, 2.988, -0.4648, 2.965, -0.4883, 2.965, -0.4883, 2.988, -0.4648, 2.988, 0.4531, 1.492, 0.4063, 1.492, 0.4063, 1.289, 0.4531, 1.289, 0.418, 2.965, 0.4414, 2.965, 0.4414, 2.988, 0.418, 2.988, 1.988, 1.0, 1.965, 1.0, 1.965, 1.273, 1.988, 1.273, -0.5, 1.289, -0.5, 1.266, -0.4531, 1.266, -0.4531, 1.289, -0.4648, 2.77, -0.4883, 2.77, -0.4883, 2.793, -0.4648, 2.793, -0.4883, 1.0, -0.4883, 1.273, -0.4648, 1.273, -0.4648, 1.0, -0.4883, 2.965, -0.4648, 2.965, -0.4648, 2.988, -0.4883, 2.988, 1.793, 1.0, 1.77, 1.0, 1.77, 1.273, 1.793, 1.273, 1.77, 1.0, 1.793, 1.0, 1.793, 1.273, 1.77, 1.273, -0.4883, 1.273, -0.4883, 1.0, -0.4648, 1.0, -0.4648, 1.273, 1.77, 1.0, 1.793, 1.0, 1.793, 1.273, 1.77, 1.273, 1.77, 1.0, 1.793, 1.0, 1.793, 1.273, 1.77, 1.273, -0.4883, 1.0, -0.4883, 1.273, -0.4648, 1.273, -0.4648, 1.0, -0.4883, 1.273, -0.4883, 1.0, -0.4648, 1.0, -0.4648, 1.273, -0.4883, 2.77, -0.4648, 2.77, -0.4648, 2.793, -0.4883, 2.793, 1.965, 1.0, 1.988, 1.0, 1.988, 1.273, 1.965, 1.273, 1.793, 1.0, 1.77, 1.0, 1.77, 1.273, 1.793, 1.273, -0.4883, 1.0, -0.4883, 1.273, -0.4648, 1.273, -0.4648, 1.0, 1.793, 1.0, 1.77, 1.0, 1.77, 1.273, 1.793, 1.273, 0.4023, 3.004, 0.4141, 2.992, 0.4453, 2.992, 0.457, 3.004, 0.457, 2.754, 0.457, 3.004, 0.4453, 2.992, 0.4453, 2.766, 1.965, 1.0, 1.988, 1.0, 1.988, 1.273, 1.965, 1.273, 0.418, 1.0, 0.418, 1.273, 0.4414, 1.273, 0.4414, 1.0, 0.4141, 2.766, 0.4023, 2.754, 0.457, 2.754, 0.4453, 2.766, 0.4141, 2.992, 0.4023, 3.004, 0.4023, 2.754, 0.4141, 2.766, 0.4141, 2.766, 0.4453, 2.766, 0.4453, 2.992, 0.4141, 2.992])
_ca = me_metal_5.color_attributes.new('LightmapColor', 'FLOAT_COLOR', 'POINT')
_ca.data.foreach_set('color', [1.0, 1.0, 1.0, 1.0, 1.0, 1.0, 1.0, 1.0, 1.0, 1.0, 1.0, 1.0, 1.0, 1.0, 1.0, 1.0, 1.0, 1.0, 1.0, 1.0, 1.0, 1.0, 1.0, 1.0, 1.0, 1.0, 1.0, 1.0, 1.0, 1.0, 1.0, 1.0, 1.0, 1.0, 1.0, 1.0, 1.0, 1.0, 1.0, 1.0, 1.0, 1.0, 1.0, 1.0, 1.0, 1.0, 1.0, 1.0, 1.0, 1.0, 1.0, 1.0, 1.0, 1.0, 1.0, 1.0, 1.0, 1.0, 1.0, 1.0, 1.0, 1.0, 1.0, 1.0, 1.0, 1.0, 1.0, 1.0, 1.0, 1.0, 1.0, 1.0, 1.0, 1.0, 1.0, 1.0, 1.0, 1.0, 1.0, 1.0, 1.0, 1.0, 1.0, 1.0, 1.0, 1.0, 1.0, 1.0, 1.0, 1.0, 1.0, 1.0, 1.0, 1.0, 1.0, 1.0, 1.0, 1.0, 1.0, 1.0, 1.0, 1.0, 1.0, 1.0, 1.0, 1.0, 1.0, 1.0, 1.0, 1.0, 1.0, 1.0, 1.0, 1.0, 1.0, 1.0, 1.0, 1.0, 1.0, 1.0, 1.0, 1.0, 1.0, 1.0, 1.0, 1.0, 1.0, 1.0, 1.0, 1.0, 1.0, 1.0, 1.0, 1.0, 1.0, 1.0, 1.0, 1.0, 1.0, 1.0, 1.0, 1.0, 1.0, 1.0, 1.0, 1.0, 1.0, 1.0, 1.0, 1.0, 1.0, 1.0, 1.0, 1.0, 1.0, 1.0, 1.0, 1.0, 1.0, 1.0, 1.0, 1.0, 1.0, 1.0, 1.0, 1.0, 1.0, 1.0, 1.0, 1.0, 1.0, 1.0, 1.0, 1.0, 1.0, 1.0, 1.0, 1.0, 1.0, 1.0, 1.0, 1.0, 1.0, 1.0, 1.0, 1.0, 1.0, 1.0, 1.0, 1.0, 1.0, 1.0, 1.0, 1.0, 1.0, 1.0, 1.0, 1.0, 1.0, 1.0, 1.0, 1.0, 1.0, 1.0, 1.0, 1.0, 1.0, 1.0, 1.0, 1.0, 1.0, 1.0, 1.0, 1.0, 1.0, 1.0, 1.0, 1.0, 1.0, 1.0, 1.0, 1.0, 1.0, 1.0, 1.0, 1.0, 1.0, 1.0, 1.0, 1.0, 1.0, 1.0, 1.0, 1.0, 1.0, 1.0, 1.0, 1.0, 1.0, 1.0, 1.0, 1.0, 1.0, 1.0, 1.0, 1.0, 1.0, 1.0, 1.0, 1.0, 1.0, 1.0, 1.0, 1.0, 1.0, 1.0, 1.0, 1.0, 1.0, 1.0, 1.0, 1.0, 1.0, 1.0, 1.0, 1.0, 1.0, 1.0, 1.0, 1.0, 1.0, 1.0, 1.0, 1.0, 1.0, 1.0, 1.0, 1.0, 1.0, 1.0, 1.0, 1.0, 1.0, 1.0, 1.0, 1.0, 1.0, 1.0, 1.0, 1.0, 1.0, 1.0, 1.0, 1.0, 1.0, 1.0, 1.0, 1.0, 1.0, 1.0, 1.0, 1.0, 1.0, 1.0, 1.0, 1.0, 1.0, 1.0, 1.0, 1.0, 1.0, 1.0, 1.0, 1.0, 1.0, 1.0, 1.0, 1.0, 1.0, 1.0, 1.0, 1.0, 1.0, 1.0, 1.0, 1.0, 1.0, 1.0, 1.0, 1.0, 1.0, 1.0, 1.0, 1.0, 1.0, 1.0, 1.0, 1.0, 1.0, 1.0, 1.0, 1.0, 1.0, 1.0, 1.0, 1.0, 1.0, 1.0, 1.0, 1.0, 1.0, 1.0, 1.0, 1.0, 1.0, 1.0, 1.0, 1.0, 1.0, 1.0, 1.0, 1.0, 1.0, 1.0, 1.0, 1.0, 1.0, 1.0, 1.0, 1.0, 1.0, 1.0, 1.0, 1.0, 1.0, 1.0, 1.0, 1.0, 1.0, 1.0, 1.0, 1.0, 1.0, 1.0, 1.0, 1.0, 1.0, 1.0, 1.0, 1.0, 1.0, 1.0, 1.0, 1.0, 1.0, 1.0, 1.0, 1.0, 1.0, 1.0, 1.0, 1.0, 1.0, 1.0, 1.0, 1.0, 1.0, 1.0, 1.0, 1.0, 1.0, 1.0, 1.0, 1.0, 1.0, 1.0, 1.0, 1.0, 1.0, 1.0, 1.0, 1.0, 1.0, 1.0, 1.0, 1.0, 1.0, 1.0, 1.0, 1.0, 1.0, 1.0, 1.0, 1.0, 1.0, 1.0, 1.0, 1.0, 1.0, 1.0, 1.0, 1.0, 1.0, 1.0, 1.0, 1.0, 1.0, 1.0, 1.0, 1.0, 1.0, 1.0, 1.0, 1.0, 1.0, 1.0, 1.0, 1.0, 1.0, 1.0, 1.0, 1.0, 1.0, 1.0, 1.0, 1.0, 1.0, 1.0, 1.0, 1.0, 1.0, 1.0, 1.0, 1.0, 1.0, 1.0, 1.0, 1.0, 1.0, 1.0, 1.0, 1.0, 1.0, 1.0, 1.0, 1.0, 1.0, 1.0, 1.0, 1.0, 1.0, 1.0, 1.0, 1.0, 1.0, 1.0, 1.0, 1.0, 1.0, 1.0, 1.0, 1.0, 1.0, 1.0, 1.0, 1.0, 1.0, 1.0, 1.0, 1.0, 1.0, 1.0, 1.0, 1.0, 1.0, 1.0, 1.0, 1.0, 1.0, 1.0, 1.0, 1.0, 1.0, 1.0, 1.0, 1.0, 1.0, 1.0, 1.0, 1.0, 1.0, 1.0, 1.0, 1.0, 1.0, 1.0, 1.0, 1.0, 1.0, 1.0, 1.0, 1.0, 1.0, 1.0, 1.0, 1.0, 1.0, 1.0, 1.0, 1.0, 1.0, 1.0, 1.0, 1.0, 1.0, 1.0, 1.0, 1.0, 1.0, 1.0, 1.0, 1.0, 1.0, 1.0, 1.0, 1.0, 1.0, 1.0, 1.0, 1.0, 1.0, 1.0, 1.0, 1.0, 1.0, 1.0, 1.0, 1.0, 1.0, 1.0, 1.0, 1.0, 1.0, 1.0, 1.0, 1.0, 1.0, 1.0, 1.0, 1.0, 1.0, 1.0, 1.0, 1.0, 1.0, 1.0, 1.0, 1.0, 1.0, 1.0, 1.0, 1.0, 1.0, 1.0, 1.0, 1.0, 1.0, 1.0])
me_metal_5.materials.append(mat_metal)
me_metal_5.update()
me_metalpanels_6 = bpy.data.meshes.new('metalpanels_6')
me_metalpanels_6.from_pydata([(-0.1534, -0.1625, -0.1504), (-0.1034, -1.538, -0.1504), (-0.1034, -0.1625, -0.1504), (-0.1034, -1.538, -0.1629), (-0.1534, -1.538, -0.1629), (-0.1534, -0.1625, -0.1629), (-0.1034, -0.1625, -0.1629), (-0.1534, -1.538, -0.1504), (-0.09091, -0.1625, -0.1629), (-0.04091, -1.538, -0.1629), (-0.09091, -1.538, -0.1629), (-0.04091, -1.538, -0.1504), (-0.09091, -1.538, -0.1504), (-0.09091, -0.1625, -0.1504), (-0.04091, -0.1625, -0.1504), (-0.04091, -0.1625, -0.1629), (-0.02841, -0.1625, -0.1504), (0.02159, -0.1625, -0.1504), (0.02159, -0.1625, -0.1629), (-0.02841, -0.1625, -0.1629), (-0.02841, -1.538, -0.1504), (0.02159, -1.538, -0.1504), (0.02159, -1.538, -0.1629), (-0.02841, -1.538, -0.1629), (0.03409, -1.538, -0.1629), (0.03409, -0.1625, -0.1629), (0.03409, -0.1625, -0.1504), (0.08409, -1.538, -0.1629), (0.08409, -0.1625, -0.1504), (0.08409, -1.538, -0.1504), (0.03409, -1.538, -0.1504), (0.08409, -0.1625, -0.1629), (0.09659, -0.1625, -0.1629), (0.1466, -0.1625, -0.1629), (0.1466, -1.538, -0.1629), (0.1466, -0.1625, -0.1504), (0.09659, -0.1625, -0.1504), (0.09659, -1.538, -0.1504), (0.1466, -1.538, -0.1504), (0.09659, -1.538, -0.1629), (0.201, -1.538, 0.1114), (0.1887, -0.1625, 0.1136), (0.1974, -0.1625, 0.1629), (0.201, -0.1625, 0.1114), (0.2097, -0.1625, 0.1607), (0.2097, -1.538, 0.1607), (0.1887, -1.538, 0.1136), (0.1974, -1.538, 0.1629), (0.1865, -0.1625, 0.1013), (0.1778, -1.538, 0.05207), (0.1778, -0.1625, 0.05207), (0.1988, -0.1625, 0.09914), (0.1901, -0.1625, 0.0499), (0.1988, -1.538, 0.09914), (0.1901, -1.538, 0.0499), (0.1865, -1.538, 0.1013), (0.188, -1.538, 0.03759), (0.167, -1.538, -0.009484), (0.1793, -1.538, -0.01165), (0.1793, -0.1625, -0.01165), (0.167, -0.1625, -0.009484), (0.1756, -1.538, 0.03976), (0.188, -0.1625, 0.03759), (0.1756, -0.1625, 0.03976), (-0.2097, -1.538, -0.1629), (-0.1597, -0.1625, -0.1504), (-0.1597, -1.538, -0.1629), (-0.1597, -1.538, -0.1504), (-0.2097, -0.1625, -0.1504), (-0.2097, -0.1625, -0.1629), (-0.1597, -0.1625, -0.1629), (-0.2097, -1.538, -0.1504), (-0.1534, 1.538, -0.1629), (-0.1534, 0.1625, -0.1629), (-0.1034, 0.1625, -0.1504), (-0.1534, 0.1625, -0.1504), (-0.1034, 1.538, -0.1504), (-0.1534, 1.538, -0.1504), (-0.1034, 1.538, -0.1629), (-0.1034, 0.1625, -0.1629), (-0.04091, 0.1625, -0.1629), (-0.09091, 1.538, -0.1629), (-0.09091, 0.1625, -0.1629), (-0.04091, 1.538, -0.1504), (-0.09091, 1.538, -0.1504), (-0.04091, 1.538, -0.1629), (-0.09091, 0.1625, -0.1504), (-0.04091, 0.1625, -0.1504), (0.02159, 0.1625, -0.1504), (0.02159, 1.538, -0.1504), (-0.02841, 0.1625, -0.1629), (-0.02841, 1.538, -0.1504), (-0.02841, 1.538, -0.1629), (0.02159, 1.538, -0.1629), (-0.02841, 0.1625, -0.1504), (0.02159, 0.1625, -0.1629), (0.03409, 0.1625, -0.1504), (0.08409, 0.1625, -0.1504), (0.08409, 1.538, -0.1504), (0.08409, 0.1625, -0.1629), (0.08409, 1.538, -0.1629), (0.03409, 0.1625, -0.1629), (0.03409, 1.538, -0.1504), (0.03409, 1.538, -0.1629), (0.1466, 1.538, -0.1504), (0.1466, 1.538, -0.1629), (0.1466, 0.1625, -0.1629), (0.09659, 0.1625, -0.1629), (0.09659, 1.538, -0.1504), (0.09659, 1.538, -0.1629), (0.09659, 0.1625, -0.1504), (0.1466, 0.1625, -0.1504), (0.201, 1.538, 0.1114), (0.1887, 1.538, 0.1136), (0.1974, 1.538, 0.1629), (0.1974, 0.1625, 0.1629), (0.2097, 0.1625, 0.1607), (0.2097, 1.538, 0.1607), (0.201, 0.1625, 0.1114), (0.1887, 0.1625, 0.1136), (0.1865, 0.1625, 0.1013), (0.1865, 1.538, 0.1013), (0.1778, 0.1625, 0.05207), (0.1901, 0.1625, 0.0499), (0.1778, 1.538, 0.05207), (0.1988, 1.538, 0.09914), (0.1901, 1.538, 0.0499), (0.1988, 0.1625, 0.09914), (0.188, 0.1625, 0.03759), (0.1793, 0.1625, -0.01165), (0.167, 1.538, -0.009484), (0.1756, 1.538, 0.03976), (0.1756, 0.1625, 0.03976), (0.1793, 1.538, -0.01165), (0.188, 1.538, 0.03759), (0.167, 0.1625, -0.009484), (-0.2097, 0.1625, -0.1504), (-0.2097, 1.538, -0.1629), (-0.1597, 1.538, -0.1629), (-0.1597, 1.538, -0.1504), (-0.1597, 0.1625, -0.1504), (-0.2097, 1.538, -0.1504), (-0.1597, 0.1625, -0.1629), (-0.2097, 0.1625, -0.1629)], [], [(105, 104, 111, 106), (55, 48, 50, 49), (93, 92, 91, 89), (82, 80, 87, 86), (64, 69, 70, 66), (31, 28, 29, 27), (73, 79, 74, 75), (91, 92, 90, 94), (36, 37, 38, 35), (51, 53, 54, 52), (4, 5, 6, 3), (51, 48, 55, 53), (0, 5, 4, 7), (47, 42, 41, 46), (41, 43, 40, 46), (130, 133, 129, 135), (62, 63, 61, 56), (13, 12, 11, 14), (13, 8, 10, 12), (80, 82, 81, 85), (31, 25, 26, 28), (15, 8, 13, 14), (6, 5, 0, 2), (138, 139, 140, 142), (90, 92, 93, 95), (84, 86, 87, 83), (113, 112, 118, 119), (60, 59, 58, 57), (39, 34, 38, 37), (15, 14, 11, 9), (50, 52, 54, 49), (85, 81, 84, 83), (6, 2, 1, 3), (93, 89, 88, 95), (45, 47, 46, 40), (61, 57, 58, 56), (23, 22, 21, 20), (107, 109, 105, 106), (26, 30, 29, 28), (16, 19, 23, 20), (55, 49, 54, 53), (120, 122, 123, 127), (90, 95, 88, 94), (85, 83, 87, 80), (62, 56, 58, 59), (132, 131, 130, 135), (130, 131, 134, 133), (132, 135, 129, 128), (101, 103, 100, 99), (125, 121, 120, 127), (4, 3, 1, 7), (24, 27, 29, 30), (73, 72, 78, 79), (68, 71, 67, 65), (24, 25, 31, 27), (64, 66, 67, 71), (124, 121, 125, 126), (70, 69, 68, 65), (36, 32, 39, 37), (39, 32, 33, 34), (141, 137, 143, 136), (23, 19, 18, 22), (61, 63, 60, 57), (77, 72, 73, 75), (84, 81, 82, 86), (26, 25, 24, 30), (10, 8, 15, 9), (100, 98, 97, 99), (115, 114, 113, 119), (102, 103, 101, 96), (33, 32, 36, 35), (120, 121, 124, 122), (124, 126, 123, 122), (91, 94, 88, 89), (78, 72, 77, 76), (0, 7, 1, 2), (44, 45, 40, 43), (108, 110, 111, 104), (100, 103, 102, 98), (18, 17, 21, 22), (108, 109, 107, 110), (78, 76, 74, 79), (101, 99, 97, 96), (117, 116, 118, 112), (44, 42, 47, 45), (10, 9, 11, 12), (117, 114, 115, 116), (138, 137, 141, 139), (41, 42, 44, 43), (113, 114, 117, 112), (107, 106, 111, 110), (105, 109, 108, 104), (102, 96, 97, 98), (70, 65, 67, 66), (50, 48, 51, 52), (115, 119, 118, 116), (143, 137, 138, 142), (18, 19, 16, 17), (68, 69, 64, 71), (125, 127, 123, 126), (60, 63, 62, 59), (33, 35, 38, 34), (134, 128, 129, 133), (77, 75, 74, 76), (134, 131, 132, 128), (141, 136, 140, 139), (16, 20, 21, 17), (143, 142, 140, 136)])
_uv = me_metalpanels_6.uv_layers.new(name='DiffuseUVMap')
_uv.uv.foreach_set('vector', [0.5469, 0.0007267, 0.5625, 0.0007267, 0.5625, -0.9985, 0.5469, -0.9985, 0.8771, -0.9985, 0.8771, 0.0007267, 0.8155, 0.0007267, 0.8155, -0.9985, 0.5469, -2.743, 0.5469, -2.706, 0.5625, -2.706, 0.5625, -2.743, 0.5469, -2.661, 0.5469, -2.697, 0.5625, -2.697, 0.5625, -2.661, 3.523, -0.9985, 3.523, 0.0007267, 3.586, 0.0007267, 3.586, -0.9985, 0.5469, 0.0007272, 0.5625, 0.0007272, 0.5625, -0.9985, 0.5469, -0.9985, 0.5469, -2.616, 0.5469, -2.652, 0.5625, -2.652, 0.5625, -2.616, 0.5625, 0.0007267, 0.5469, 0.0007267, 0.5469, -0.9985, 0.5625, -0.9985, 3.906, 0.0007267, 3.906, -0.9985, 3.969, -0.9985, 3.969, 0.0007267, 0.8744, 0.0007267, 0.8744, -0.9985, 0.8128, -0.9985, 0.8128, 0.0007267, 3.594, -0.9985, 3.594, 0.0007267, 3.656, 0.0007267, 3.656, -0.9985, 4.034, 0.0007267, 4.019, 0.0007267, 4.019, -0.9985, 4.034, -0.9985, 0.5625, 0.0007267, 0.5469, 0.0007267, 0.5469, -0.9985, 0.5625, -0.9985, 0.954, -0.9985, 0.954, 0.0007272, 0.8925, 0.0007272, 0.8925, -0.9985, 4.021, 0.0007267, 4.037, 0.0007267, 4.037, -0.9985, 4.021, -0.9985, 3.994, 0.0007267, 4.01, 0.0007267, 4.01, -0.9985, 3.994, -0.9985, 4.02, 0.0007267, 4.005, 0.0007267, 4.005, -0.9985, 4.02, -0.9985, 3.672, 0.0007267, 3.672, -0.9985, 3.734, -0.9985, 3.734, 0.0007267, 0.5625, 0.0007267, 0.5469, 0.0007267, 0.5469, -0.9985, 0.5625, -0.9985, 3.734, -0.9985, 3.672, -0.9985, 3.672, 0.0007267, 3.734, 0.0007267, 0.5469, -2.788, 0.5469, -2.752, 0.5625, -2.752, 0.5625, -2.788, 0.5469, -2.697, 0.5469, -2.661, 0.5625, -2.661, 0.5625, -2.697, 0.5469, -2.652, 0.5469, -2.616, 0.5625, -2.616, 0.5625, -2.652, 0.5469, 0.0007267, 0.5625, 0.0007267, 0.5625, -0.9985, 0.5469, -0.9985, 3.75, -0.9985, 3.75, 0.0007267, 3.812, 0.0007267, 3.812, -0.9985, 3.672, 0.0007267, 3.672, -0.9985, 3.734, -0.9985, 3.734, 0.0007267, 4.021, 0.0007267, 4.037, 0.0007267, 4.037, -0.9985, 4.021, -0.9985, 3.994, 0.0007267, 4.01, 0.0007267, 4.01, -0.9985, 3.994, -0.9985, 0.5469, -2.797, 0.5469, -2.834, 0.5625, -2.834, 0.5625, -2.797, 0.5469, 0.0007267, 0.5625, 0.0007267, 0.5625, -0.9985, 0.5469, -0.9985, 4.008, 0.0007267, 4.023, 0.0007267, 4.023, -0.9985, 4.008, -0.9985, 0.5469, -2.697, 0.5469, -2.661, 0.5625, -2.661, 0.5625, -2.697, 0.5469, 0.0007267, 0.5625, 0.0007267, 0.5625, -0.9985, 0.5469, -0.9985, 0.5469, 0.0007267, 0.5625, 0.0007267, 0.5625, -0.9985, 0.5469, -0.9985, 0.9513, -2.879, 0.954, -2.87, 0.8925, -2.864, 0.8898, -2.873, 0.8001, -2.855, 0.7386, -2.848, 0.7359, -2.857, 0.7974, -2.864, 0.5469, -2.706, 0.5469, -2.743, 0.5625, -2.743, 0.5625, -2.706, 3.906, -0.9985, 3.906, 0.0007267, 3.969, 0.0007267, 3.969, -0.9985, 3.828, 0.0007267, 3.828, -0.9985, 3.891, -0.9985, 3.891, 0.0007267, 0.5625, 0.0007272, 0.5469, 0.0007272, 0.5469, -0.9985, 0.5625, -0.9985, 0.8771, -2.863, 0.8155, -2.856, 0.8128, -2.865, 0.8744, -2.872, 0.8771, -2.863, 0.8155, -2.856, 0.8128, -2.865, 0.8744, -2.872, 0.5469, -2.706, 0.5469, -2.743, 0.5625, -2.743, 0.5625, -2.706, 0.5469, 0.0007267, 0.5625, 0.0007267, 0.5625, -0.9985, 0.5469, -0.9985, 0.7974, 0.0007272, 0.7974, -0.9985, 0.7359, -0.9985, 0.7359, 0.0007272, 0.597, -0.9985, 0.597, 0.0007267, 0.5355, 0.0007267, 0.5355, -0.9985, 0.7386, -2.848, 0.8001, -2.855, 0.7974, -2.864, 0.7359, -2.857, 0.8001, -2.855, 0.7386, -2.848, 0.7359, -2.857, 0.7974, -2.864, 3.828, -0.9985, 3.828, 0.0007267, 3.891, 0.0007267, 3.891, -0.9985, 4.034, 0.0007267, 4.019, 0.0007267, 4.019, -0.9985, 4.034, -0.9985, 0.5469, -2.616, 0.5469, -2.652, 0.5625, -2.652, 0.5625, -2.616, 0.5469, -2.752, 0.5469, -2.788, 0.5625, -2.788, 0.5625, -2.752, 3.594, -0.9985, 3.594, 0.0007267, 3.656, 0.0007267, 3.656, -0.9985, 3.523, 0.0007267, 3.523, -0.9985, 3.586, -0.9985, 3.586, 0.0007267, 3.828, -0.9985, 3.828, 0.0007267, 3.891, 0.0007267, 3.891, -0.9985, 0.5469, -2.575, 0.5469, -2.611, 0.5625, -2.611, 0.5625, -2.575, 0.8155, -2.856, 0.8771, -2.863, 0.8744, -2.872, 0.8128, -2.865, 0.5469, -2.611, 0.5469, -2.575, 0.5625, -2.575, 0.5625, -2.611, 0.5625, 0.0007272, 0.5469, 0.0007272, 0.5469, -0.9985, 0.5625, -0.9985, 3.906, -0.9985, 3.906, 0.0007267, 3.969, 0.0007267, 3.969, -0.9985, 0.5625, 0.0007267, 0.5469, 0.0007267, 0.5469, -0.9985, 0.5625, -0.9985, 3.75, -0.9985, 3.75, 0.0007267, 3.812, 0.0007267, 3.812, -0.9985, 0.597, -0.9985, 0.597, 0.0007272, 0.5355, 0.0007272, 0.5355, -0.9985, 0.5625, 0.0007267, 0.5469, 0.0007267, 0.5469, -0.9985, 0.5625, -0.9985, 0.5625, 0.0007267, 0.5469, 0.0007267, 0.5469, -0.9985, 0.5625, -0.9985, 0.5625, 0.0007272, 0.5469, 0.0007272, 0.5469, -0.9985, 0.5625, -0.9985, 3.672, -0.9985, 3.672, 0.0007267, 3.734, 0.0007267, 3.734, -0.9985, 0.5469, 0.0007267, 0.5625, 0.0007267, 0.5625, -0.9985, 0.5469, -0.9985, 0.954, -0.9985, 0.954, 0.0007267, 0.8925, 0.0007267, 0.8925, -0.9985, 0.5625, 0.0007267, 0.5469, 0.0007267, 0.5469, -0.9985, 0.5625, -0.9985, 0.5469, -2.834, 0.5469, -2.797, 0.5625, -2.797, 0.5625, -2.834, 0.8771, -0.9985, 0.8771, 0.0007265, 0.8155, 0.0007265, 0.8155, -0.9985, 4.008, 0.0007267, 4.023, 0.0007267, 4.023, -0.9985, 4.008, -0.9985, 3.914, 0.0007267, 3.914, -0.9985, 3.977, -0.9985, 3.977, 0.0007267, 0.5469, -2.652, 0.5469, -2.616, 0.5625, -2.616, 0.5625, -2.652, 3.594, 0.0007267, 3.594, -0.9985, 3.656, -0.9985, 3.656, 0.0007267, 0.9513, 0.0007272, 0.9513, -0.9985, 0.8898, -0.9985, 0.8898, 0.0007272, 3.906, 0.0007267, 3.906, -0.9985, 3.969, -0.9985, 3.969, 0.0007267, 0.5469, -2.788, 0.5469, -2.752, 0.5625, -2.752, 0.5625, -2.788, 0.5469, 0.0007272, 0.5625, 0.0007272, 0.5625, -0.9985, 0.5469, -0.9985, 0.5625, 0.0007267, 0.5469, 0.0007267, 0.5469, -0.9985, 0.5625, -0.9985, 0.5469, 0.0007267, 0.5625, 0.0007267, 0.5625, -0.9985, 0.5469, -0.9985, 0.5469, -2.752, 0.5469, -2.788, 0.5625, -2.788, 0.5625, -2.752, 0.9513, 0.0007267, 0.9513, -0.9985, 0.8898, -0.9985, 0.8898, 0.0007267, 4.048, 0.0007267, 4.032, 0.0007267, 4.032, -0.9985, 4.048, -0.9985, 0.5469, -2.661, 0.5469, -2.697, 0.5625, -2.697, 0.5625, -2.661, 4.048, 0.0007267, 4.032, 0.0007267, 4.032, -0.9985, 4.048, -0.9985, 0.5469, -2.611, 0.5469, -2.575, 0.5625, -2.575, 0.5625, -2.611, 0.8925, -2.864, 0.954, -2.87, 0.9513, -2.879, 0.8898, -2.873, 0.8925, -2.864, 0.954, -2.87, 0.9513, -2.879, 0.8898, -2.873, 0.5469, -2.797, 0.5469, -2.834, 0.5625, -2.834, 0.5625, -2.797, 0.5469, -2.834, 0.5469, -2.797, 0.5625, -2.797, 0.5625, -2.834, 3.828, 0.0007267, 3.828, -0.9985, 3.891, -0.9985, 3.891, 0.0007267, 0.5469, 0.0007267, 0.5625, 0.0007267, 0.5625, -0.9985, 0.5469, -0.9985, 0.8155, -2.856, 0.8771, -2.863, 0.8744, -2.872, 0.8128, -2.865, 0.954, -2.87, 0.8925, -2.864, 0.8898, -2.873, 0.9513, -2.879, 3.523, -0.9985, 3.523, 0.0007267, 3.586, 0.0007267, 3.586, -0.9985, 0.5469, -2.743, 0.5469, -2.706, 0.5625, -2.706, 0.5625, -2.743, 0.5625, 0.0007267, 0.5469, 0.0007267, 0.5469, -0.9985, 0.5625, -0.9985, 0.8744, 0.0007265, 0.8744, -0.9985, 0.8128, -0.9985, 0.8128, 0.0007265, 0.7386, -2.848, 0.8001, -2.855, 0.7974, -2.864, 0.7359, -2.857, 0.5469, 0.0007272, 0.5625, 0.0007272, 0.5625, -0.9985, 0.5469, -0.9985, 0.7974, 0.0007267, 0.7974, -0.9985, 0.7359, -0.9985, 0.7359, 0.0007267, 3.594, 0.0007267, 3.594, -0.9985, 3.656, -0.9985, 3.656, 0.0007267, 4.02, 0.0007267, 4.005, 0.0007267, 4.005, -0.9985, 4.02, -0.9985, 3.523, 0.0007267, 3.523, -0.9985, 3.586, -0.9985, 3.586, 0.0007267, 3.914, 0.0007267, 3.914, -0.9985, 3.977, -0.9985, 3.977, 0.0007267, 0.5469, -2.575, 0.5469, -2.611, 0.5625, -2.611, 0.5625, -2.575])
_ca = me_metalpanels_6.color_attributes.new('LightmapColor', 'FLOAT_COLOR', 'POINT')
_ca.data.foreach_set('color', [1.0, 1.0, 1.0, 1.0, 1.0, 1.0, 1.0, 1.0, 1.0, 1.0, 1.0, 1.0, 1.0, 1.0, 1.0, 1.0, 1.0, 1.0, 1.0, 1.0, 1.0, 1.0, 1.0, 1.0, 1.0, 1.0, 1.0, 1.0, 1.0, 1.0, 1.0, 1.0, 1.0, 1.0, 1.0, 1.0, 1.0, 1.0, 1.0, 1.0, 1.0, 1.0, 1.0, 1.0, 1.0, 1.0, 1.0, 1.0, 1.0, 1.0, 1.0, 1.0, 1.0, 1.0, 1.0, 1.0, 1.0, 1.0, 1.0, 1.0, 1.0, 1.0, 1.0, 1.0, 1.0, 1.0, 1.0, 1.0, 1.0, 1.0, 1.0, 1.0, 1.0, 1.0, 1.0, 1.0, 1.0, 1.0, 1.0, 1.0, 1.0, 1.0, 1.0, 1.0, 1.0, 1.0, 1.0, 1.0, 1.0, 1.0, 1.0, 1.0, 1.0, 1.0, 1.0, 1.0, 1.0, 1.0, 1.0, 1.0, 1.0, 1.0, 1.0, 1.0, 1.0, 1.0, 1.0, 1.0, 1.0, 1.0, 1.0, 1.0, 1.0, 1.0, 1.0, 1.0, 1.0, 1.0, 1.0, 1.0, 1.0, 1.0, 1.0, 1.0, 1.0, 1.0, 1.0, 1.0, 1.0, 1.0, 1.0, 1.0, 1.0, 1.0, 1.0, 1.0, 1.0, 1.0, 1.0, 1.0, 1.0, 1.0, 1.0, 1.0, 1.0, 1.0, 1.0, 1.0, 1.0, 1.0, 1.0, 1.0, 1.0, 1.0, 1.0, 1.0, 1.0, 1.0, 1.0, 1.0, 1.0, 1.0, 1.0, 1.0, 1.0, 1.0, 1.0, 1.0, 1.0, 1.0, 1.0, 1.0, 1.0, 1.0, 1.0, 1.0, 1.0, 1.0, 1.0, 1.0, 1.0, 1.0, 1.0, 1.0, 1.0, 1.0, 1.0, 1.0, 1.0, 1.0, 1.0, 1.0, 1.0, 1.0, 1.0, 1.0, 1.0, 1.0, 1.0, 1.0, 1.0, 1.0, 1.0, 1.0, 1.0, 1.0, 1.0, 1.0, 1.0, 1.0, 1.0, 1.0, 1.0, 1.0, 1.0, 1.0, 1.0, 1.0, 1.0, 1.0, 1.0, 1.0, 1.0, 1.0, 1.0, 1.0, 1.0, 1.0, 1.0, 1.0, 1.0, 1.0, 1.0, 1.0, 1.0, 1.0, 1.0, 1.0, 1.0, 1.0, 1.0, 1.0, 1.0, 1.0, 1.0, 1.0, 1.0, 1.0, 1.0, 1.0, 1.0, 1.0, 1.0, 1.0, 1.0, 1.0, 1.0, 1.0, 1.0, 1.0, 1.0, 1.0, 1.0, 1.0, 1.0, 1.0, 1.0, 1.0, 1.0, 1.0, 1.0, 1.0, 1.0, 1.0, 1.0, 1.0, 1.0, 1.0, 1.0, 1.0, 1.0, 1.0, 1.0, 1.0, 1.0, 1.0, 1.0, 1.0, 1.0, 1.0, 1.0, 1.0, 1.0, 1.0, 1.0, 1.0, 1.0, 1.0, 1.0, 1.0, 1.0, 1.0, 1.0, 1.0, 1.0, 1.0, 1.0, 1.0, 1.0, 1.0, 1.0, 1.0, 1.0, 1.0, 1.0, 1.0, 1.0, 1.0, 1.0, 1.0, 1.0, 1.0, 1.0, 1.0, 1.0, 1.0, 1.0, 1.0, 1.0, 1.0, 1.0, 1.0, 1.0, 1.0, 1.0, 1.0, 1.0, 1.0, 1.0, 1.0, 1.0, 1.0, 1.0, 1.0, 1.0, 1.0, 1.0, 1.0, 1.0, 1.0, 1.0, 1.0, 1.0, 1.0, 1.0, 1.0, 1.0, 1.0, 1.0, 1.0, 1.0, 1.0, 1.0, 1.0, 1.0, 1.0, 1.0, 1.0, 1.0, 1.0, 1.0, 1.0, 1.0, 1.0, 1.0, 1.0, 1.0, 1.0, 1.0, 1.0, 1.0, 1.0, 1.0, 1.0, 1.0, 1.0, 1.0, 1.0, 1.0, 1.0, 1.0, 1.0, 1.0, 1.0, 1.0, 1.0, 1.0, 1.0, 1.0, 1.0, 1.0, 1.0, 1.0, 1.0, 1.0, 1.0, 1.0, 1.0, 1.0, 1.0, 1.0, 1.0, 1.0, 1.0, 1.0, 1.0, 1.0, 1.0, 1.0, 1.0, 1.0, 1.0, 1.0, 1.0, 1.0, 1.0, 1.0, 1.0, 1.0, 1.0, 1.0, 1.0, 1.0, 1.0, 1.0, 1.0, 1.0, 1.0, 1.0, 1.0, 1.0, 1.0, 1.0, 1.0, 1.0, 1.0, 1.0, 1.0, 1.0, 1.0, 1.0, 1.0, 1.0, 1.0, 1.0, 1.0, 1.0, 1.0, 1.0, 1.0, 1.0, 1.0, 1.0, 1.0, 1.0, 1.0, 1.0, 1.0, 1.0, 1.0, 1.0, 1.0, 1.0, 1.0, 1.0, 1.0, 1.0, 1.0, 1.0, 1.0, 1.0, 1.0, 1.0, 1.0, 1.0, 1.0, 1.0, 1.0, 1.0, 1.0, 1.0, 1.0, 1.0, 1.0, 1.0, 1.0, 1.0, 1.0, 1.0, 1.0, 1.0, 1.0, 1.0, 1.0, 1.0, 1.0, 1.0, 1.0, 1.0, 1.0, 1.0, 1.0, 1.0, 1.0, 1.0, 1.0, 1.0, 1.0, 1.0, 1.0, 1.0, 1.0, 1.0, 1.0, 1.0, 1.0, 1.0, 1.0, 1.0, 1.0, 1.0, 1.0, 1.0, 1.0, 1.0, 1.0, 1.0, 1.0, 1.0, 1.0, 1.0, 1.0, 1.0, 1.0, 1.0, 1.0, 1.0, 1.0, 1.0, 1.0, 1.0, 1.0, 1.0, 1.0, 1.0, 1.0, 1.0, 1.0, 1.0, 1.0, 1.0, 1.0, 1.0, 1.0, 1.0, 1.0, 1.0, 1.0, 1.0, 1.0, 1.0, 1.0, 1.0, 1.0, 1.0, 1.0])
me_metalpanels_6.materials.append(mat_metalpanels)
me_metalpanels_6.update()

# ---- objects
ob_2_office_lamps_dif = bpy.data.objects.new('2_office_lamps_dif', me_2_office_lamps_dif_0)
ob_officewall = bpy.data.objects.new('officewall', me_officewall_1)
ob_ceiling = bpy.data.objects.new('ceiling', me_ceiling_2)
ob_misc = bpy.data.objects.new('misc', me_misc_3)
ob_tilefloor = bpy.data.objects.new('tilefloor', me_tilefloor_4)
ob_metal = bpy.data.objects.new('metal', me_metal_5)
ob_metalpanels = bpy.data.objects.new('metalpanels', me_metalpanels_6)

# ---- transforms, parenting, visibility, modifiers, constraints
ob_2_office_lamps_dif.location = (-0.3286, 1.287, 1.037)
ob_officewall.location = (-0.3286, 1.287, -0.1714)
ob_ceiling.location = (-0.3286, 1.287, 1.129)
ob_misc.location = (-0.3286, 1.387, 1.129)
ob_tilefloor.location = (-0.3286, 1.287, -1.375)
ob_metal.location = (0.8214, -3.267, -0.9776)
ob_metalpanels.location = (0.8217, -3.267, -0.771)

# ---- collection membership
scene.collection.objects.link(ob_2_office_lamps_dif)
scene.collection.objects.link(ob_officewall)
scene.collection.objects.link(ob_ceiling)
scene.collection.objects.link(ob_misc)
scene.collection.objects.link(ob_tilefloor)
scene.collection.objects.link(ob_metal)
scene.collection.objects.link(ob_metalpanels)

# ---- scene / render settings (as saved in the file)
scene.frame_start = 1; scene.frame_end = 250; scene.frame_set(1)
scene.render.engine = 'BLENDER_EEVEE_NEXT'
bpy.context.view_layer.update()

# ---- added for rendering (the .blend has no active camera and no usable light): camera, sun
cam_auto = bpy.data.cameras.new('AutoCamera')
cam_auto.lens = 50.0
cam_auto.sensor_width = 36.0
cam_auto.clip_end = 1000.0
ob_auto_camera = bpy.data.objects.new('AutoCamera', cam_auto)
scene.collection.objects.link(ob_auto_camera)
ob_auto_camera.location = (12.1409, -13.6768, 9.97244)
ob_auto_camera.rotation_euler = (1.09748, -7.21219e-08, 0.694738)
scene.camera = ob_auto_camera
light_auto_sun = bpy.data.lights.new('AutoSun', 'SUN')
light_auto_sun.energy = 3.0
light_auto_sun.angle = 0.0523599
ob_auto_sun = bpy.data.objects.new('AutoSun', light_auto_sun)
scene.collection.objects.link(ob_auto_sun)
ob_auto_sun.rotation_euler = (0.872665, 0.174533, 0.523599)
bpy.context.view_layer.update()
